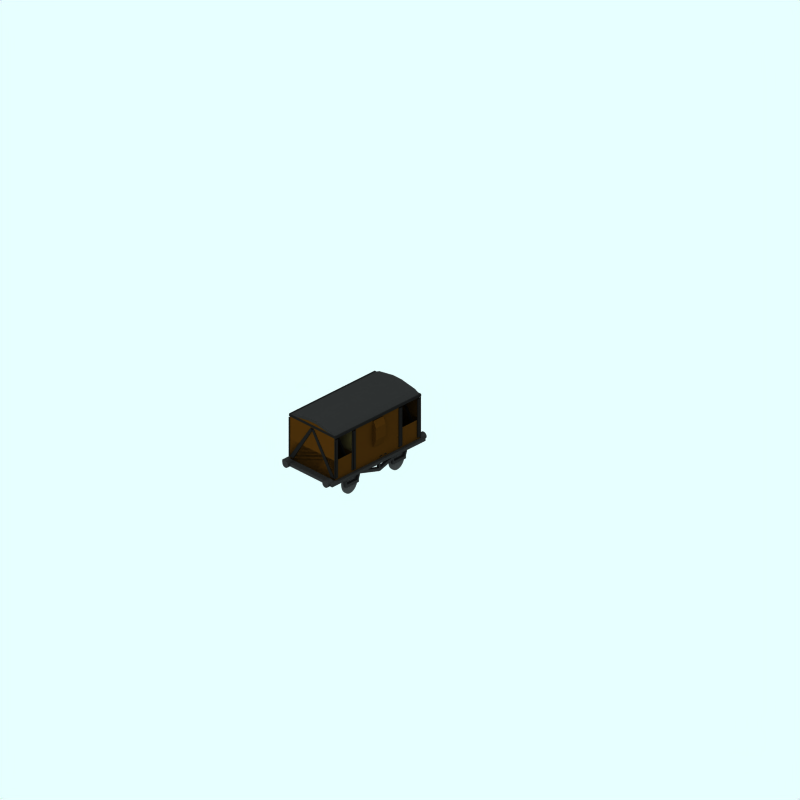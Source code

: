 # Source: brake-lms.blend  (saved by Blender 2.48.1; exported with 4.5.12 LTS)
import bpy
from mathutils import Matrix  # noqa: F401  (used for matrix-valued properties, if any)

bpy.ops.wm.read_factory_settings(use_empty=True)
scene = bpy.context.scene
scene.name = 'Scene'

# ---- collections
col_collection_1 = bpy.data.collections.new('Collection 1'); scene.collection.children.link(col_collection_1)
col_collection_2 = bpy.data.collections.new('Collection 2'); scene.collection.children.link(col_collection_2)
col_collection_2.hide_render = True
col_collection_2.hide_viewport = True
col_collection_3 = bpy.data.collections.new('Collection 3'); scene.collection.children.link(col_collection_3)

# ---- materials (node trees are filled in below, after node groups)
mat_maincolour3_001 = bpy.data.materials.new('MainColour3.001')
mat_maincolour3_001.alpha_threshold = 0.0
mat_maincolour3_001.preview_render_type = 'FLAT'
mat_maincolour3_001.diffuse_color = (0.2008, 0.121, 0.02808, 1.0)
mat_maincolour3_001.roughness = 0.5
mat_maincolour3_001.line_color = (0.0, 0.0, 0.0, 1.0)
mat_maincolour2_001 = bpy.data.materials.new('MainColour2.001')
mat_maincolour2_001.alpha_threshold = 0.0
mat_maincolour2_001.preview_render_type = 'FLAT'
mat_maincolour2_001.diffuse_color = (0.07375, 0.07375, 0.07375, 1.0)
mat_maincolour2_001.roughness = 0.5
mat_maincolour2_001.line_color = (0.0, 0.0, 0.0, 1.0)
mat_maincolour1 = bpy.data.materials.new('MainColour1')
mat_maincolour1.alpha_threshold = 0.0
mat_maincolour1.preview_render_type = 'CUBE'
mat_maincolour1.diffuse_color = (0.4217, 0.3891, 0.2032, 1.0)
mat_maincolour1.specular_color = (1.0, 0.9999, 0.9999)
mat_maincolour1.roughness = 0.5
mat_maincolour1.line_color = (0.0, 0.0, 0.0, 1.0)
mat_wheel_001 = bpy.data.materials.new('wheel.001')
mat_wheel_001.alpha_threshold = 0.0
mat_wheel_001.preview_render_type = 'FLAT'
mat_wheel_001.diffuse_color = (0.1214, 0.1214, 0.1214, 1.0)
mat_wheel_001.roughness = 0.5
mat_wheel_001.line_color = (0.0, 0.0, 0.0, 1.0)
mat_underframe = bpy.data.materials.new('Underframe')
mat_underframe.alpha_threshold = 0.0
mat_underframe.preview_render_type = 'FLAT'
mat_underframe.diffuse_color = (0.1334, 0.1334, 0.1334, 1.0)
mat_underframe.roughness = 0.5
mat_underframe.line_color = (0.0, 0.0, 0.0, 1.0)
mat_wheel = bpy.data.materials.new('wheel')
mat_wheel.alpha_threshold = 0.0
mat_wheel.preview_render_type = 'FLAT'
mat_wheel.diffuse_color = (0.2144, 0.2144, 0.2144, 1.0)
mat_wheel.roughness = 0.5
mat_wheel.line_color = (0.0, 0.0, 0.0, 1.0)

# ---- material node trees

# ---- world
world_world = bpy.data.worlds.new('World'); scene.world = world_world
world_world.color = (0.9059, 1.0, 1.0)
world_world.use_sun_shadow = False
world_world.sun_shadow_jitter_overblur = 0.0
world_world.cycles.sampling_method = 'MANUAL'
world_world.cycles.sample_map_resolution = 256

# ---- cameras
cam_camera_001 = bpy.data.cameras.new('Camera.001')
cam_camera_001.type = 'ORTHO'
cam_camera_001.passepartout_alpha = 0.2
cam_camera_001.clip_end = 100.0
cam_camera_001.lens = 35.0
cam_camera_001.ortho_scale = 24.0
cam_camera_001.display_size = 5.91
cam_camera_001.show_passepartout = False
cam_camera_001.show_safe_areas = True
cam_camera_001.dof.focus_distance = 0.0
cam_camera_001.dof.aperture_fstop = 128.0

# ---- lights
light_lamp = bpy.data.lights.new('Lamp', 'SUN')
light_lamp.transmission_factor = 0.0
light_lamp.angle = 1.571
light_lamp.energy = 0.028
light_lamp.shadow_buffer_clip_start = 0.5
light_lamp.shadow_soft_size = 1.0
light_lamp.shadow_cascade_max_distance = 1000.0
light_lamp.cycles.use_multiple_importance_sampling = False

# ---- meshes
me_cube_001 = bpy.data.meshes.new('Cube.001')
me_cube_001.from_pydata([(1.068, 2.154, -1.561), (1.068, 1.743, -1.561), (-1.114, 1.743, -1.561), (-1.114, 2.154, -1.561), (1.068, 2.154, -1.149), (1.068, 1.743, -1.149), (-1.114, 1.743, -1.149), (-1.114, 2.154, -1.149), (-0.9921, 2.366, -1.149), (0.9656, 2.366, -1.149), (-0.9921, 2.366, -1.561), (0.9656, 2.366, -1.561), (-0.9921, 1.467, -1.149), (0.9656, 1.467, -1.149), (-0.9921, 1.467, -1.561), (0.9656, 1.467, -1.561)], [], [(0, 1, 2, 3), (4, 7, 6, 5), (0, 4, 5, 1), (2, 6, 7, 3), (3, 7, 8, 10), (4, 0, 11, 9), (7, 4, 9, 8), (0, 3, 10, 11), (9, 11, 10, 8), (6, 2, 14, 12), (1, 5, 13, 15), (5, 6, 12, 13), (2, 1, 15, 14), (15, 13, 12, 14)])
me_cube_001.materials.append(mat_maincolour3_001)
me_cube_001.use_remesh_preserve_volume = False
me_cube_001.use_remesh_preserve_attributes = False
me_cube_001.use_mirror_vertex_groups = False
me_cube_001.update()
me_cube_023 = bpy.data.meshes.new('Cube.023')
me_cube_023.from_pydata([(0.8805, -0.3342, 2.882), (0.9105, -0.3642, 2.882), (-0.9495, -0.3642, 2.882), (-0.9195, -0.3342, 2.882), (0.8805, -0.3342, 2.982), (0.9105, -0.3642, 2.982), (-0.9495, -0.3642, 2.982), (-0.9195, -0.3342, 2.982), (0.9105, 2.496, 2.982), (0.8805, 2.466, 2.882), (-0.9195, 2.466, 2.982), (-0.9495, 2.496, 2.982), (-0.9195, 2.466, 2.882), (-0.9495, 2.496, 2.882), (0.9105, 2.496, 2.882), (0.8805, 2.466, 2.982)], [], [(0, 1, 2, 3), (4, 7, 6, 5), (1, 5, 6, 2), (4, 0, 3, 7), (0, 4, 15, 9), (5, 1, 14, 8), (4, 5, 8, 15), (1, 0, 9, 14), (7, 3, 12, 10), (2, 6, 11, 13), (6, 7, 10, 11), (3, 2, 13, 12), (12, 13, 14, 9), (11, 10, 15, 8), (13, 11, 8, 14), (10, 12, 9, 15), (14, 8, 15, 9)])
me_cube_023.materials.append(mat_maincolour2_001)
me_cube_023.use_remesh_preserve_volume = False
me_cube_023.use_remesh_preserve_attributes = False
me_cube_023.use_mirror_vertex_groups = False
me_cube_023.update()
me_cube_022 = bpy.data.meshes.new('Cube.022')
me_cube_022.from_pydata([(-0.9195, 1.212, 0.9774), (-0.9195, 1.127, 0.9774), (-0.9495, 1.127, 0.9774), (-0.9495, 1.212, 0.9774), (-0.9195, 1.355, 0.9774), (-0.9195, 1.27, 0.9774), (-0.9495, 1.27, 0.9774), (-0.9495, 1.355, 0.9774), (0.9105, 1.355, 0.9774), (0.9105, 1.27, 0.9774), (0.8805, 1.27, 0.9774), (0.8805, 1.355, 0.9774), (0.9105, 1.212, 0.9774), (0.9105, 1.127, 0.9774), (0.8805, 1.127, 0.9774), (0.8805, 1.212, 0.9774), (-0.9195, 1.761, 0.9774), (-0.9495, 1.761, 0.9774), (-0.9495, 1.845, 0.9774), (0.9105, 1.845, 0.9774), (0.9105, 1.761, 0.9774), (0.8805, 1.761, 0.9774), (0.8805, 0.3295, 0.9774), (0.9105, 0.3295, 0.9774), (-0.9495, 0.3295, 0.9774), (-0.9195, 0.3295, 0.9774), (-0.9195, 1.871, 0.9774), (-0.9495, 1.871, 0.9774), (-0.9195, 1.845, 2.168), (-0.9195, 1.871, 2.282), (-0.9495, 1.871, 2.282), (-0.9495, 1.845, 2.168), (-0.9495, 1.845, 2.282), (-0.9495, 1.761, 2.282), (-0.9195, 1.761, 2.282), (-0.9195, 1.845, 2.282), (-0.7695, 1.871, 0.9774), (-0.7695, 1.845, 0.9774), (-0.9195, 1.845, 0.9774), (0.8805, 1.871, 0.9774), (0.8805, 1.845, 0.9774), (0.7305, 1.845, 0.9774), (0.7305, 1.871, 0.9774), (0.03048, 1.871, 2.277), (0.03048, 1.845, 2.277), (-0.06952, 1.845, 2.277), (-0.06952, 1.871, 2.277), (0.8805, 0.2447, 0.9774), (0.8805, 0.1908, 0.9774), (0.7305, 0.1908, 0.9774), (0.7305, 0.2447, 0.9774), (-0.06949, 0.1908, 2.277), (-0.06949, 0.2447, 2.277), (0.8805, 1.845, 2.282), (0.8805, 1.761, 2.282), (0.9105, 1.761, 2.282), (0.9105, 1.845, 2.282), (0.9105, 1.871, 0.9774), (0.9105, 1.845, 2.168), (0.9105, 1.871, 2.282), (0.8805, 1.871, 2.282), (0.8805, 1.845, 2.168), (0.9105, 0.2447, 0.9774), (0.9105, 0.2192, 0.9774), (0.9105, 0.2446, 2.168), (0.9105, 0.2192, 2.282), (0.8805, 0.2192, 2.282), (0.8805, 0.2447, 2.168), (0.9105, 0.3295, 2.282), (0.9105, 0.2446, 2.282), (0.8805, 0.2447, 2.282), (0.8805, 0.3295, 2.282), (-0.9195, 1.008, 0.9774), (-0.9495, 1.008, 0.9774), (-0.9195, 0.3295, 2.282), (-0.9195, 0.2447, 2.282), (-0.9495, 0.2447, 2.282), (-0.9495, 0.3295, 2.282), (-0.7695, 0.2447, 0.9774), (-0.7695, 0.2192, 0.9774), (0.03051, 0.2447, 2.277), (0.03051, 0.1908, 2.277), (-0.9195, 0.2447, 0.9774), (-0.9195, 0.2192, 0.9774), (-0.9495, 0.2192, 0.9774), (-0.9495, 0.2447, 0.9774), (-0.9195, 0.2447, 2.168), (-0.9195, 0.2192, 2.282), (-0.9495, 0.2192, 2.282), (-0.9495, 0.2447, 2.168), (0.8805, 1.853, 2.256), (0.8805, 1.768, 2.256), (0.9105, 1.768, 2.256), (0.8805, 1.768, 0.9774), (0.9105, 1.768, 0.9774), (0.9105, 1.853, 0.9774), (0.8805, 0.3125, 2.256), (0.9105, 0.2276, 2.256), (0.9105, 0.3125, 2.256), (0.8805, 0.3125, 0.9774), (0.8805, 0.2276, 0.9774), (0.9105, 0.2276, 0.9774), (0.9105, 0.3125, 0.9774), (-0.9495, 0.3125, 2.256), (-0.9195, 0.2276, 2.256), (-0.9195, 0.3125, 2.256), (-0.9495, 0.3125, 0.9774), (-0.9495, 0.2276, 0.9774), (-0.9195, 0.2276, 0.9774), (-0.9195, 0.3125, 0.9774), (-0.9495, 1.853, 2.256), (-0.9495, 1.768, 2.256), (-0.9195, 1.768, 2.256), (-0.9495, 1.768, 0.9774), (-0.9195, 1.768, 0.9774), (-0.9195, 1.853, 0.9774), (0.8805, 1.853, 0.9774), (-0.9495, 1.853, 0.9774), (-0.9495, 0.2276, 2.256), (0.8805, 0.2276, 2.256), (0.9105, 1.853, 2.256), (-0.9195, 1.853, 2.256), (0.8805, -0.3688, 2.256), (-0.9495, -0.3688, 2.256), (-0.9195, -0.2839, 0.9774), (-0.9195, -0.3688, 0.9774), (-0.9495, -0.3688, 0.9774), (-0.9495, -0.2839, 0.9774), (-0.9195, -0.2839, 2.256), (-0.9195, -0.3688, 2.256), (-0.9495, -0.2839, 2.256), (0.9105, -0.2839, 0.9774), (0.9105, -0.3688, 0.9774), (0.8805, -0.3688, 0.9774), (0.8805, -0.2839, 0.9774), (0.9105, -0.2839, 2.256), (0.9105, -0.3688, 2.256), (0.8805, -0.2839, 2.256), (-0.9495, -0.3518, 2.168), (-0.9495, -0.3772, 2.282), (-0.9195, -0.3772, 2.282), (-0.9195, -0.3518, 2.168), (-0.9495, -0.3518, 0.9774), (-0.9495, -0.3772, 0.9774), (-0.9195, -0.3772, 0.9774), (-0.9195, -0.3518, 0.9774), (0.03049, -0.3772, 2.277), (0.0305, -0.3518, 2.277), (-0.7695, -0.3772, 0.9774), (-0.7695, -0.3518, 0.9774), (0.8805, -0.3518, 2.168), (0.8805, -0.3772, 2.282), (0.9105, -0.3772, 2.282), (0.9105, -0.3518, 2.168), (0.9105, -0.3772, 0.9774), (0.9105, -0.3518, 0.9774), (-0.06951, -0.3518, 2.277), (-0.06951, -0.3772, 2.277), (0.7305, -0.3518, 0.9774), (0.7305, -0.3772, 0.9774), (0.8805, -0.3772, 0.9774), (0.8805, -0.3518, 0.9774), (-0.9195, 2.471, 2.256), (0.9105, 2.471, 2.256), (-0.9495, 2.471, 0.9774), (0.8805, 2.471, 0.9774), (-0.9195, 2.471, 0.9774), (-0.9195, 2.386, 0.9774), (-0.9495, 2.386, 0.9774), (-0.9195, 2.386, 2.256), (-0.9495, 2.386, 2.256), (-0.9495, 2.471, 2.256), (0.9105, 2.471, 0.9774), (0.9105, 2.386, 0.9774), (0.8805, 2.386, 0.9774), (0.9105, 2.386, 2.256), (0.8805, 2.386, 2.256), (0.8805, 2.471, 2.256), (0.8805, 2.463, 2.168), (0.8805, 2.488, 2.282), (0.9105, 2.488, 2.282), (0.9105, 2.463, 2.168), (0.9105, 2.488, 0.9774), (-0.06951, 2.488, 2.277), (-0.06951, 2.463, 2.277), (0.03049, 2.463, 2.277), (0.0305, 2.488, 2.277), (0.7305, 2.488, 0.9774), (0.7305, 2.463, 0.9774), (0.8805, 2.463, 0.9774), (0.8805, 2.488, 0.9774), (-0.9195, 2.463, 0.9774), (-0.7695, 2.463, 0.9774), (-0.7695, 2.488, 0.9774), (-0.9495, 2.463, 2.168), (-0.9495, 2.488, 2.282), (-0.9195, 2.488, 2.282), (-0.9195, 2.463, 2.168), (-0.9495, 2.488, 0.9774), (-0.9195, 2.488, 0.9774), (0.9105, 2.463, 0.9774), (-0.9495, 2.463, 0.9774)], [(72, 73)], [(0, 1, 2, 3), (4, 5, 6, 7), (8, 9, 10, 11), (12, 13, 14, 15), (38, 16, 17, 18), (19, 20, 21, 40), (22, 23, 62, 47), (24, 25, 82, 85), (38, 26, 27, 18), (28, 31, 30, 29), (38, 28, 29, 26), (26, 29, 30, 27), (27, 30, 31, 18), (28, 38, 18, 31), (32, 33, 34, 35), (36, 37, 38, 26), (36, 43, 44, 37), (37, 44, 45, 38), (38, 45, 46, 26), (43, 36, 26, 46), (39, 40, 41, 42), (43, 46, 45, 44), (39, 43, 44, 40), (40, 44, 45, 41), (41, 45, 46, 42), (43, 39, 42, 46), (47, 48, 49, 50), (47, 80, 81, 48), (48, 81, 51, 49), (49, 51, 52, 50), (80, 47, 50, 52), (53, 54, 55, 56), (19, 57, 39, 40), (58, 61, 60, 59), (19, 58, 59, 57), (57, 59, 60, 39), (39, 60, 61, 40), (58, 19, 40, 61), (62, 63, 48, 47), (64, 67, 66, 65), (62, 64, 65, 63), (63, 65, 66, 48), (48, 66, 67, 47), (64, 62, 47, 67), (68, 71, 70, 69), (74, 77, 76, 75), (78, 79, 83, 82), (80, 52, 51, 81), (78, 80, 81, 79), (79, 81, 51, 83), (83, 51, 52, 82), (80, 78, 82, 52), (82, 83, 84, 85), (86, 89, 88, 87), (82, 86, 87, 83), (83, 87, 88, 84), (84, 88, 89, 85), (86, 82, 85, 89), (120, 95, 116, 90), (93, 91, 90, 116), (94, 92, 91, 93), (95, 120, 92, 94), (98, 102, 99, 96), (100, 119, 96, 99), (101, 97, 119, 100), (102, 98, 97, 101), (105, 109, 106, 103), (107, 118, 103, 106), (108, 104, 118, 107), (109, 105, 104, 108), (121, 115, 117, 110), (113, 111, 110, 117), (114, 112, 111, 113), (115, 121, 112, 114), (124, 128, 129, 125), (125, 129, 123, 126), (126, 123, 130, 127), (128, 124, 127, 130), (131, 135, 136, 132), (132, 136, 122, 133), (133, 122, 137, 134), (135, 131, 134, 137), (141, 145, 142, 138), (143, 139, 138, 142), (144, 140, 139, 143), (145, 141, 140, 144), (147, 149, 145, 156), (144, 157, 156, 145), (148, 146, 157, 144), (149, 147, 146, 148), (153, 155, 161, 150), (160, 151, 150, 161), (154, 152, 151, 160), (155, 153, 152, 154), (147, 161, 158, 156), (159, 157, 156, 158), (160, 146, 157, 159), (161, 147, 146, 160), (166, 162, 169, 167), (167, 169, 170, 168), (168, 170, 171, 164), (162, 166, 164, 171), (172, 163, 175, 173), (173, 175, 176, 174), (174, 176, 177, 165), (163, 172, 165, 177), (181, 200, 189, 178), (190, 179, 178, 189), (182, 180, 179, 190), (200, 181, 180, 182), (186, 190, 187, 183), (188, 184, 183, 187), (189, 185, 184, 188), (190, 186, 185, 189), (186, 193, 199, 183), (191, 184, 183, 199), (192, 185, 184, 191), (193, 186, 185, 192), (197, 191, 201, 194), (198, 195, 194, 201), (199, 196, 195, 198), (191, 197, 196, 199)])
me_cube_022.materials.append(mat_maincolour2_001)
me_cube_022.use_remesh_preserve_volume = False
me_cube_022.use_remesh_preserve_attributes = False
me_cube_022.use_mirror_vertex_groups = False
me_cube_022.update()
me_cube = bpy.data.meshes.new('Cube')
me_cube.from_pydata([(3.203, 2.37, -0.92), (3.103, 1.002, -0.82), (0.5032, 1.002, -0.82), (0.5032, 2.37, -0.82), (0.5032, 2.37, 0.78), (0.5032, 1.002, 0.78), (0.4032, 2.37, 0.88), (0.4032, 0.9019, 0.88), (3.103, 1.002, 0.78), (3.103, 2.37, 0.78), (3.103, 2.37, -0.82), (3.103, 2.525, -0.82), (3.103, 2.525, 0.78), (0.4032, 2.47, 0.88), (0.5032, 2.525, 0.78), (0.5032, 2.525, -0.82), (0.4032, 2.47, -0.92), (3.203, 2.47, -0.92), (0.4032, 0.8916, -0.92), (0.4032, 2.37, -0.92), (3.203, 0.8916, -0.92), (3.203, 2.47, 0.88), (3.203, 0.9019, 0.88), (3.203, 2.37, 0.88), (0.5032, 2.47, -0.73), (0.5032, 2.57, -0.19), (0.5032, 2.57, 0.15), (0.5032, 2.47, 0.69), (3.103, 2.47, 0.69), (3.103, 2.57, 0.15), (3.103, 2.57, -0.19), (3.103, 2.47, -0.73), (3.103, 2.57, -0.73), (3.103, 2.67, -0.19), (3.103, 2.67, 0.15), (3.103, 2.57, 0.69), (0.5032, 2.57, 0.69), (0.5032, 2.67, 0.15), (0.5032, 2.67, -0.19), (0.5032, 2.57, -0.73), (0.4032, 2.57, 0.69), (0.4032, 2.67, 0.15), (0.4032, 2.67, -0.19), (0.4032, 2.57, -0.73), (3.203, 2.57, -0.73), (3.203, 2.67, -0.19), (3.203, 2.67, 0.15), (3.203, 2.57, 0.69), (-0.634, 2.47, -0.73), (-0.634, 2.57, -0.19), (-0.634, 2.57, 0.15), (-0.634, 2.47, 0.69), (-0.634, 2.57, -0.73), (-0.634, 2.67, -0.19), (-0.634, 2.67, 0.15), (-0.634, 2.57, 0.69), (-0.634, 2.37, -0.92), (-0.634, 0.8916, -0.92), (-0.634, 2.47, -0.92), (-0.634, 2.47, 0.88), (-0.634, 0.9019, 0.88), (-0.634, 2.37, 0.88), (4.327, 2.47, 0.69), (4.327, 2.57, 0.15), (4.327, 2.57, -0.19), (4.327, 2.47, -0.73), (4.327, 2.57, 0.69), (4.327, 2.67, 0.15), (4.327, 2.67, -0.19), (4.327, 2.57, -0.73), (4.327, 2.37, 0.88), (4.327, 0.9019, 0.88), (4.327, 2.47, 0.88), (4.327, 0.8916, -0.92), (4.327, 2.47, -0.92), (4.327, 2.37, -0.92), (4.327, 1.614, -0.9241), (4.327, 1.624, 0.8759), (-0.634, 1.624, 0.8759), (-0.634, 1.614, -0.9241), (3.203, 1.624, 0.8759), (3.203, 1.614, -0.9241), (0.4032, 1.614, -0.9241), (0.4032, 1.624, 0.8759)], [], [(10, 3, 2, 1), (20, 1, 2, 18), (18, 2, 5, 7), (6, 7, 22, 23), (5, 4, 9, 8), (7, 5, 8, 22), (22, 8, 1, 20), (10, 0, 20, 1), (3, 10, 11, 15), (9, 4, 14, 12), (0, 19, 16, 17), (11, 17, 16, 15), (14, 13, 21, 12), (20, 0, 19, 18), (6, 23, 21, 13), (25, 26, 5, 2), (3, 24, 2), (27, 4, 5), (24, 25, 2), (26, 27, 5), (29, 30, 1, 8), (9, 28, 8), (31, 10, 1), (28, 29, 8), (30, 31, 1), (10, 31, 32, 11), (31, 30, 33, 32), (30, 29, 34, 33), (29, 28, 35, 34), (28, 9, 12, 35), (4, 27, 36, 14), (27, 26, 37, 36), (26, 25, 38, 37), (25, 24, 39, 38), (24, 3, 15, 39), (16, 43, 39, 15), (43, 42, 38, 39), (42, 41, 37, 38), (41, 40, 36, 37), (40, 13, 14, 36), (11, 32, 44, 17), (32, 33, 45, 44), (33, 34, 46, 45), (34, 35, 47, 46), (35, 12, 21, 47), (12, 35, 36, 14), (34, 37, 36, 35), (33, 38, 37, 34), (32, 39, 38, 33), (11, 15, 39, 32), (43, 16, 58, 52), (42, 43, 52, 53), (41, 42, 53, 54), (40, 41, 54, 55), (13, 40, 55, 59), (16, 19, 56, 58), (6, 13, 59, 61), (56, 48, 52, 58), (48, 49, 53, 52), (49, 50, 54, 53), (50, 51, 55, 54), (51, 61, 59, 55), (49, 50, 60, 57), (56, 48, 57), (51, 61, 60), (48, 49, 57), (50, 51, 60), (21, 47, 66, 72), (47, 46, 67, 66), (46, 45, 68, 67), (45, 44, 69, 68), (44, 17, 74, 69), (23, 21, 72, 70), (17, 0, 75, 74), (63, 64, 73, 71), (70, 62, 71), (65, 75, 73), (62, 63, 71), (64, 65, 73), (75, 65, 69, 74), (65, 64, 68, 69), (64, 63, 67, 68), (63, 62, 66, 67), (62, 70, 72, 66), (71, 73, 76, 77), (22, 71, 77, 80), (73, 20, 81, 76), (60, 7, 83, 78), (57, 60, 78, 79), (18, 57, 79, 82), (20, 22, 80, 81), (7, 18, 82, 83)])
me_cube.polygons.foreach_set('material_index', [1, 0, 0, 0, 1, 0, 0, 0, 1, 1, 2, 2, 2, 0, 2, 1, 1, 1, 1, 1, 1, 1, 1, 1, 1, 1, 2, 2, 2, 1, 1, 2, 2, 2, 1, 2, 2, 2, 2, 2, 2, 2, 2, 2, 2, 2, 2, 2, 2, 2, 2, 2, 2, 2, 2, 2, 2, 2, 2, 2, 2, 2, 0, 0, 0, 0, 0, 2, 2, 2, 2, 2, 2, 2, 0, 0, 0, 0, 0, 2, 2, 2, 2, 2, 0, 0, 0, 0, 0, 0, 0, 0])
_ca = me_cube.color_attributes.new('Col', 'BYTE_COLOR', 'CORNER')
_ca.data.foreach_set('color', [1.0, 1.0, 1.0, 1.0, 1.0, 1.0, 1.0, 1.0, 1.0, 1.0, 1.0, 1.0, 1.0, 1.0, 1.0, 1.0, 1.0, 1.0, 1.0, 1.0, 1.0, 1.0, 1.0, 1.0, 1.0, 1.0, 1.0, 1.0, 1.0, 1.0, 1.0, 1.0, 1.0, 1.0, 1.0, 1.0, 1.0, 1.0, 1.0, 1.0, 1.0, 1.0, 1.0, 1.0, 1.0, 1.0, 1.0, 1.0, 1.0, 1.0, 1.0, 1.0, 1.0, 1.0, 1.0, 1.0, 1.0, 1.0, 1.0, 1.0, 1.0, 1.0, 1.0, 1.0, 1.0, 1.0, 1.0, 1.0, 1.0, 1.0, 1.0, 1.0, 1.0, 1.0, 1.0, 1.0, 1.0, 1.0, 1.0, 1.0, 1.0, 1.0, 1.0, 1.0, 1.0, 1.0, 1.0, 1.0, 1.0, 1.0, 1.0, 1.0, 1.0, 1.0, 1.0, 1.0, 1.0, 1.0, 1.0, 1.0, 1.0, 1.0, 1.0, 1.0, 1.0, 1.0, 1.0, 1.0, 1.0, 1.0, 1.0, 1.0, 1.0, 1.0, 1.0, 1.0, 1.0, 1.0, 1.0, 1.0, 1.0, 1.0, 1.0, 1.0, 1.0, 1.0, 1.0, 1.0, 1.0, 1.0, 1.0, 1.0, 1.0, 1.0, 1.0, 1.0, 1.0, 1.0, 1.0, 1.0, 1.0, 1.0, 1.0, 1.0, 1.0, 1.0, 1.0, 1.0, 1.0, 1.0, 1.0, 1.0, 1.0, 1.0, 1.0, 1.0, 1.0, 1.0, 1.0, 1.0, 1.0, 1.0, 1.0, 1.0, 1.0, 1.0, 1.0, 1.0, 1.0, 1.0, 1.0, 1.0, 1.0, 1.0, 1.0, 1.0, 1.0, 1.0, 1.0, 1.0, 1.0, 1.0, 1.0, 1.0, 1.0, 1.0, 1.0, 1.0, 1.0, 1.0, 1.0, 1.0, 1.0, 1.0, 1.0, 1.0, 1.0, 1.0, 1.0, 1.0, 1.0, 1.0, 1.0, 1.0, 1.0, 1.0, 1.0, 1.0, 1.0, 1.0, 1.0, 1.0, 1.0, 1.0, 1.0, 1.0, 1.0, 1.0, 1.0, 1.0, 1.0, 1.0, 1.0, 1.0, 1.0, 1.0, 1.0, 1.0, 1.0, 1.0, 1.0, 1.0, 1.0, 1.0, 1.0, 1.0, 1.0, 1.0, 1.0, 1.0, 1.0, 1.0, 1.0, 1.0, 1.0, 1.0, 1.0, 1.0, 1.0, 1.0, 1.0, 1.0, 1.0, 1.0, 1.0, 1.0, 1.0, 1.0, 1.0, 1.0, 1.0, 1.0, 1.0, 1.0, 1.0, 1.0, 1.0, 1.0, 1.0, 1.0, 1.0, 1.0, 1.0, 1.0, 1.0, 1.0, 1.0, 1.0, 1.0, 1.0, 1.0, 1.0, 1.0, 1.0, 1.0, 1.0, 1.0, 1.0, 1.0, 1.0, 1.0, 1.0, 1.0, 1.0, 1.0, 1.0, 1.0, 1.0, 1.0, 1.0, 1.0, 1.0, 1.0, 1.0, 1.0, 1.0, 1.0, 1.0, 1.0, 1.0, 1.0, 1.0, 1.0, 1.0, 1.0, 1.0, 1.0, 1.0, 1.0, 1.0, 1.0, 1.0, 1.0, 1.0, 1.0, 1.0, 1.0, 1.0, 1.0, 1.0, 1.0, 1.0, 1.0, 1.0, 1.0, 1.0, 1.0, 1.0, 1.0, 1.0, 1.0, 1.0, 1.0, 1.0, 1.0, 1.0, 1.0, 1.0, 1.0, 1.0, 1.0, 1.0, 1.0, 1.0, 1.0, 1.0, 1.0, 1.0, 1.0, 1.0, 1.0, 1.0, 1.0, 1.0, 1.0, 1.0, 1.0, 1.0, 1.0, 1.0, 1.0, 1.0, 1.0, 1.0, 1.0, 1.0, 1.0, 1.0, 1.0, 1.0, 1.0, 1.0, 1.0, 1.0, 1.0, 1.0, 1.0, 1.0, 1.0, 1.0, 1.0, 1.0, 1.0, 1.0, 1.0, 1.0, 1.0, 1.0, 1.0, 1.0, 1.0, 1.0, 1.0, 1.0, 1.0, 1.0, 1.0, 1.0, 1.0, 1.0, 1.0, 1.0, 1.0, 1.0, 1.0, 1.0, 1.0, 1.0, 1.0, 1.0, 1.0, 1.0, 1.0, 1.0, 1.0, 1.0, 1.0, 1.0, 1.0, 1.0, 1.0, 1.0, 1.0, 1.0, 1.0, 1.0, 1.0, 1.0, 1.0, 1.0, 1.0, 1.0, 1.0, 1.0, 1.0, 1.0, 1.0, 1.0, 1.0, 1.0, 1.0, 1.0, 1.0, 1.0, 1.0, 1.0, 1.0, 1.0, 1.0, 1.0, 1.0, 1.0, 1.0, 1.0, 1.0, 1.0, 1.0, 1.0, 1.0, 1.0, 1.0, 1.0, 1.0, 1.0, 1.0, 1.0, 1.0, 1.0, 1.0, 1.0, 1.0, 1.0, 1.0, 1.0, 1.0, 1.0, 1.0, 1.0, 1.0, 1.0, 1.0, 1.0, 1.0, 1.0, 1.0, 1.0, 1.0, 1.0, 1.0, 1.0, 1.0, 1.0, 1.0, 1.0, 1.0, 1.0, 1.0, 1.0, 1.0, 1.0, 1.0, 1.0, 1.0, 1.0, 1.0, 1.0, 1.0, 1.0, 1.0, 1.0, 1.0, 1.0, 1.0, 1.0, 1.0, 1.0, 1.0, 1.0, 1.0, 1.0, 1.0, 1.0, 1.0, 1.0, 1.0, 1.0, 1.0, 1.0, 1.0, 1.0, 1.0, 1.0, 1.0, 1.0, 1.0, 1.0, 1.0, 1.0, 1.0, 1.0, 1.0, 1.0, 1.0, 1.0, 1.0, 1.0, 1.0, 1.0, 1.0, 1.0, 1.0, 1.0, 1.0, 1.0, 1.0, 1.0, 1.0, 1.0, 1.0, 1.0, 1.0, 1.0, 1.0, 1.0, 1.0, 1.0, 1.0, 1.0, 1.0, 1.0, 1.0, 1.0, 1.0, 1.0, 1.0, 1.0, 1.0, 1.0, 1.0, 1.0, 1.0, 1.0, 1.0, 1.0, 1.0, 1.0, 1.0, 1.0, 1.0, 1.0, 1.0, 1.0, 1.0, 1.0, 1.0, 1.0, 1.0, 1.0, 1.0, 1.0, 1.0, 1.0, 1.0, 1.0, 1.0, 1.0, 1.0, 1.0, 1.0, 1.0, 1.0, 1.0, 1.0, 1.0, 1.0, 1.0, 1.0, 1.0, 1.0, 1.0, 1.0, 1.0, 1.0, 1.0, 1.0, 1.0, 1.0, 1.0, 1.0, 1.0, 1.0, 1.0, 1.0, 1.0, 1.0, 1.0, 1.0, 1.0, 1.0, 1.0, 1.0, 1.0, 1.0, 1.0, 1.0, 1.0, 1.0, 1.0, 1.0, 1.0, 1.0, 1.0, 1.0, 1.0, 1.0, 1.0, 1.0, 1.0, 1.0, 1.0, 1.0, 1.0, 1.0, 1.0, 1.0, 1.0, 1.0, 1.0, 1.0, 1.0, 1.0, 1.0, 1.0, 1.0, 1.0, 1.0, 1.0, 1.0, 1.0, 1.0, 1.0, 1.0, 1.0, 1.0, 1.0, 1.0, 1.0, 1.0, 1.0, 1.0, 1.0, 1.0, 1.0, 1.0, 1.0, 1.0, 1.0, 1.0, 1.0, 1.0, 1.0, 1.0, 1.0, 1.0, 1.0, 1.0, 1.0, 1.0, 1.0, 1.0, 1.0, 1.0, 1.0, 1.0, 1.0, 1.0, 1.0, 1.0, 1.0, 1.0, 1.0, 1.0, 1.0, 1.0, 1.0, 1.0, 1.0, 1.0, 1.0, 1.0, 1.0, 1.0, 1.0, 1.0, 1.0, 1.0, 1.0, 1.0, 1.0, 1.0, 1.0, 1.0, 1.0, 1.0, 1.0, 1.0, 1.0, 1.0, 1.0, 1.0, 1.0, 1.0, 1.0, 1.0, 1.0, 1.0, 1.0, 1.0, 1.0, 1.0, 1.0, 1.0, 1.0, 1.0, 1.0, 1.0, 1.0, 1.0, 1.0, 1.0, 1.0, 1.0, 1.0, 1.0, 1.0, 1.0, 1.0, 1.0, 1.0, 1.0, 1.0, 1.0, 1.0, 1.0, 1.0, 1.0, 1.0, 1.0, 1.0, 1.0, 1.0, 1.0, 1.0, 1.0, 1.0, 1.0, 1.0, 1.0, 1.0, 1.0, 1.0, 1.0, 1.0, 1.0, 1.0, 1.0, 1.0, 1.0, 1.0, 1.0, 1.0, 1.0, 1.0, 1.0, 1.0, 1.0, 1.0, 1.0, 1.0, 1.0, 1.0, 1.0, 1.0, 1.0, 1.0, 1.0, 1.0, 1.0, 1.0, 1.0, 1.0, 1.0, 1.0, 1.0, 1.0, 1.0, 1.0, 1.0, 1.0, 1.0, 1.0, 1.0, 1.0, 1.0, 1.0, 1.0, 1.0, 1.0, 1.0, 1.0, 1.0, 1.0, 1.0, 1.0, 1.0, 1.0, 1.0, 1.0, 1.0, 1.0, 1.0, 1.0, 1.0, 1.0, 1.0, 1.0, 1.0, 1.0, 1.0, 1.0, 1.0, 1.0, 1.0, 1.0, 1.0, 1.0, 1.0, 1.0, 1.0, 1.0, 1.0, 1.0, 1.0, 1.0, 1.0, 1.0, 1.0, 1.0, 1.0, 1.0, 1.0, 1.0, 1.0, 1.0, 1.0, 1.0, 1.0, 1.0, 1.0, 1.0, 1.0, 1.0, 1.0, 1.0, 1.0, 1.0, 1.0, 1.0, 1.0, 1.0, 1.0, 1.0, 1.0, 1.0, 1.0, 1.0, 1.0, 1.0, 1.0, 1.0, 1.0, 1.0, 1.0, 1.0, 1.0, 1.0, 1.0, 1.0, 1.0, 1.0, 1.0, 1.0, 1.0, 1.0, 1.0, 1.0, 1.0, 1.0, 1.0, 1.0, 1.0, 1.0, 1.0, 1.0, 1.0, 1.0, 1.0, 1.0, 1.0, 1.0, 1.0, 1.0, 1.0, 1.0, 1.0, 1.0, 1.0, 1.0, 1.0, 1.0, 1.0, 1.0, 1.0, 1.0, 1.0, 1.0, 1.0, 1.0, 1.0, 1.0, 1.0, 1.0, 1.0, 1.0, 1.0, 1.0, 1.0, 1.0, 1.0, 1.0, 1.0, 1.0, 1.0, 1.0, 1.0, 1.0, 1.0, 1.0, 1.0, 1.0, 1.0, 1.0, 1.0, 1.0, 1.0, 1.0, 1.0, 1.0, 1.0, 1.0, 1.0, 1.0, 1.0, 1.0, 1.0, 1.0, 1.0, 1.0, 1.0, 1.0, 1.0, 1.0, 1.0, 1.0, 1.0, 1.0, 1.0, 1.0, 1.0, 1.0, 1.0, 1.0, 1.0, 1.0, 1.0, 1.0, 1.0, 1.0, 1.0, 1.0, 1.0, 1.0, 1.0, 1.0, 1.0, 1.0, 1.0, 1.0, 1.0, 1.0, 1.0, 1.0, 1.0, 1.0, 1.0, 1.0, 1.0, 1.0, 1.0, 1.0, 1.0, 1.0, 1.0, 1.0, 1.0, 1.0, 1.0, 1.0, 1.0, 1.0, 1.0, 1.0, 1.0, 1.0, 1.0, 1.0, 1.0, 1.0, 1.0, 1.0, 1.0, 1.0, 1.0, 1.0, 1.0, 1.0, 1.0, 1.0, 1.0, 1.0, 1.0, 1.0, 1.0, 1.0, 1.0, 1.0, 1.0, 1.0, 1.0, 1.0, 1.0, 1.0, 1.0, 1.0, 1.0, 1.0, 1.0, 1.0, 1.0, 1.0, 1.0, 1.0, 1.0, 1.0, 1.0, 1.0, 1.0, 1.0, 1.0, 1.0, 1.0, 1.0, 1.0, 1.0, 1.0, 1.0, 1.0, 1.0, 1.0, 1.0, 1.0, 1.0, 1.0, 1.0, 1.0, 1.0, 1.0, 1.0, 1.0, 1.0, 1.0, 1.0, 1.0, 1.0, 1.0, 1.0, 1.0, 1.0, 1.0, 1.0, 1.0, 1.0, 1.0, 1.0, 1.0, 1.0, 1.0, 1.0, 1.0, 1.0, 1.0, 1.0, 1.0, 1.0, 1.0, 1.0, 1.0, 1.0, 1.0, 1.0, 1.0, 1.0, 1.0, 1.0, 1.0, 1.0, 1.0, 1.0, 1.0, 1.0, 1.0, 1.0, 1.0, 1.0, 1.0, 1.0, 1.0, 1.0, 1.0, 1.0, 1.0, 1.0, 1.0, 1.0, 1.0, 1.0, 1.0, 1.0, 1.0, 1.0, 1.0, 1.0, 1.0, 1.0, 1.0, 1.0, 1.0, 1.0, 1.0, 1.0, 1.0, 1.0, 1.0, 1.0, 1.0, 1.0, 1.0, 1.0, 1.0, 1.0, 1.0, 1.0, 1.0, 1.0, 1.0, 1.0, 1.0, 1.0, 1.0, 1.0, 1.0, 1.0, 1.0, 1.0, 1.0, 1.0, 1.0, 1.0, 1.0, 1.0, 1.0, 1.0, 1.0, 1.0, 1.0, 1.0, 1.0, 1.0, 1.0, 1.0, 1.0, 1.0, 1.0, 1.0, 1.0, 1.0, 1.0, 1.0, 1.0, 1.0, 1.0, 1.0, 1.0, 1.0, 1.0, 1.0, 1.0, 1.0, 1.0, 1.0, 1.0, 1.0, 1.0, 1.0, 1.0, 1.0, 1.0, 1.0, 1.0, 1.0, 1.0, 1.0, 1.0, 1.0, 1.0, 1.0, 1.0, 1.0, 1.0, 1.0, 1.0, 1.0, 1.0, 1.0, 1.0, 1.0, 1.0, 1.0, 1.0, 1.0, 1.0, 1.0, 1.0, 1.0, 1.0, 1.0, 1.0, 1.0, 1.0, 1.0, 1.0, 1.0, 1.0, 1.0, 1.0, 1.0, 1.0, 1.0, 1.0, 1.0, 1.0, 1.0, 1.0, 1.0, 1.0, 1.0, 1.0, 1.0, 1.0, 1.0, 1.0, 1.0, 1.0, 1.0, 1.0, 1.0, 1.0, 1.0, 1.0, 1.0, 1.0, 1.0, 1.0, 1.0, 1.0, 1.0, 1.0, 1.0, 1.0, 1.0, 1.0, 1.0, 1.0, 1.0, 1.0, 1.0, 1.0, 1.0, 1.0, 1.0, 1.0, 1.0, 1.0, 1.0, 1.0, 1.0, 1.0, 1.0, 1.0, 1.0, 1.0, 1.0, 1.0, 1.0, 1.0, 1.0, 1.0, 1.0, 1.0, 1.0, 1.0, 1.0, 1.0, 1.0, 1.0, 1.0, 1.0, 1.0, 1.0, 1.0, 1.0, 1.0, 1.0, 1.0, 1.0, 1.0, 1.0, 1.0, 1.0, 1.0, 1.0, 1.0, 1.0, 1.0, 1.0, 1.0, 1.0, 1.0])
me_cube.materials.append(mat_maincolour3_001)
me_cube.materials.append(mat_maincolour1)
me_cube.materials.append(mat_wheel_001)
me_cube.use_remesh_preserve_volume = False
me_cube.use_remesh_preserve_attributes = False
me_cube.use_mirror_vertex_groups = False
me_cube.update()
me_plane_001 = bpy.data.meshes.new('Plane.001')
me_plane_001.from_pydata([(0.9801, 2.321, 0.8445), (0.9801, -0.4787, 0.8445), (-1.02, -0.4787, 0.8445), (-1.02, 2.321, 0.8445), (-1.02, 2.321, 0.9445), (-1.02, -0.4787, 0.9445), (0.9801, -0.4787, 0.9445), (0.9801, 2.321, 0.9445)], [], [(0, 3, 2, 1), (5, 4, 7, 6)])
me_plane_001.materials.append(mat_underframe)
me_plane_001.use_remesh_preserve_volume = False
me_plane_001.use_remesh_preserve_attributes = False
me_plane_001.use_mirror_vertex_groups = False
me_plane_001.update()
me_cylinder_011 = bpy.data.meshes.new('Cylinder.011')
me_cylinder_011.from_pydata([(-0.741, 0.9815, -2.419), (-0.727, 0.9645, -2.419), (-0.7166, 0.945, -2.419), (-0.7101, 0.9239, -2.419), (-0.708, 0.9019, -2.419), (-0.7101, 0.8799, -2.419), (-0.7166, 0.8588, -2.419), (-0.727, 0.8393, -2.419), (-0.741, 0.8222, -2.419), (-0.758, 0.8082, -2.419), (-0.7775, 0.7978, -2.419), (-0.7986, 0.7914, -2.419), (-0.8206, 0.7893, -2.419), (-0.8426, 0.7914, -2.419), (-0.8637, 0.7978, -2.419), (-0.8832, 0.8082, -2.419), (-0.9003, 0.8222, -2.419), (-0.9143, 0.8393, -2.419), (-0.9247, 0.8588, -2.419), (-0.9311, 0.8799, -2.419), (-0.9333, 0.9019, -2.419), (-0.9311, 0.9239, -2.419), (-0.9247, 0.945, -2.419), (-0.9143, 0.9645, -2.419), (-0.9003, 0.9815, -2.419), (-0.8832, 0.9956, -2.419), (-0.8637, 1.006, -2.419), (-0.8426, 1.012, -2.419), (-0.8206, 1.015, -2.419), (-0.7986, 1.012, -2.419), (-0.7775, 1.006, -2.419), (-0.758, 0.9956, -2.419), (-0.741, 0.9815, -2.26), (-0.727, 0.9645, -2.26), (-0.7166, 0.945, -2.26), (-0.7101, 0.9239, -2.26), (-0.708, 0.9019, -2.26), (-0.7101, 0.8799, -2.26), (-0.7166, 0.8588, -2.26), (-0.727, 0.8393, -2.26), (-0.741, 0.8222, -2.26), (-0.758, 0.8082, -2.26), (-0.7775, 0.7978, -2.26), (-0.7986, 0.7914, -2.26), (-0.8206, 0.7893, -2.26), (-0.8426, 0.7914, -2.26), (-0.8637, 0.7978, -2.26), (-0.8832, 0.8082, -2.26), (-0.9003, 0.8222, -2.26), (-0.9143, 0.8393, -2.26), (-0.9247, 0.8588, -2.26), (-0.9311, 0.8799, -2.26), (-0.9333, 0.9019, -2.26), (-0.9311, 0.9239, -2.26), (-0.9247, 0.945, -2.26), (-0.9143, 0.9645, -2.26), (-0.9003, 0.9815, -2.26), (-0.8832, 0.9956, -2.26), (-0.8637, 1.006, -2.26), (-0.8426, 1.012, -2.26), (-0.8206, 1.015, -2.26), (-0.7986, 1.012, -2.26), (-0.7775, 1.006, -2.26), (-0.758, 0.9956, -2.26), (-0.8206, 0.9019, -2.419), (-0.8206, 0.9019, -2.26)], [], [(64, 0, 1), (65, 33, 32), (64, 1, 2), (65, 34, 33), (64, 2, 3), (65, 35, 34), (64, 3, 4), (65, 36, 35), (64, 4, 5), (65, 37, 36), (64, 5, 6), (65, 38, 37), (64, 6, 7), (65, 39, 38), (64, 7, 8), (65, 40, 39), (64, 8, 9), (65, 41, 40), (64, 9, 10), (65, 42, 41), (64, 10, 11), (65, 43, 42), (64, 11, 12), (65, 44, 43), (64, 12, 13), (65, 45, 44), (64, 13, 14), (65, 46, 45), (64, 14, 15), (65, 47, 46), (64, 15, 16), (65, 48, 47), (64, 16, 17), (65, 49, 48), (64, 17, 18), (65, 50, 49), (64, 18, 19), (65, 51, 50), (64, 19, 20), (65, 52, 51), (64, 20, 21), (65, 53, 52), (64, 21, 22), (65, 54, 53), (64, 22, 23), (65, 55, 54), (64, 23, 24), (65, 56, 55), (64, 24, 25), (65, 57, 56), (64, 25, 26), (65, 58, 57), (64, 26, 27), (65, 59, 58), (64, 27, 28), (65, 60, 59), (64, 28, 29), (65, 61, 60), (64, 29, 30), (65, 62, 61), (64, 30, 31), (65, 63, 62), (31, 0, 64), (65, 32, 63), (0, 32, 33, 1), (1, 33, 34, 2), (2, 34, 35, 3), (3, 35, 36, 4), (4, 36, 37, 5), (5, 37, 38, 6), (6, 38, 39, 7), (7, 39, 40, 8), (8, 40, 41, 9), (9, 41, 42, 10), (10, 42, 43, 11), (11, 43, 44, 12), (12, 44, 45, 13), (13, 45, 46, 14), (14, 46, 47, 15), (15, 47, 48, 16), (16, 48, 49, 17), (17, 49, 50, 18), (18, 50, 51, 19), (19, 51, 52, 20), (20, 52, 53, 21), (21, 53, 54, 22), (22, 54, 55, 23), (23, 55, 56, 24), (24, 56, 57, 25), (25, 57, 58, 26), (26, 58, 59, 27), (27, 59, 60, 28), (28, 60, 61, 29), (29, 61, 62, 30), (30, 62, 63, 31), (32, 0, 31, 63)])
me_cylinder_011.materials.append(mat_underframe)
me_cylinder_011.use_remesh_preserve_volume = False
me_cylinder_011.use_remesh_preserve_attributes = False
me_cylinder_011.use_mirror_vertex_groups = False
me_cylinder_011.update()
me_cylinder_010 = bpy.data.meshes.new('Cylinder.010')
me_cylinder_010.from_pydata([(-0.7398, 0.9815, 0.3805), (-0.7258, 0.9645, 0.3805), (-0.7154, 0.945, 0.3805), (-0.709, 0.9239, 0.3805), (-0.7068, 0.9019, 0.3805), (-0.709, 0.8799, 0.3805), (-0.7154, 0.8588, 0.3805), (-0.7258, 0.8393, 0.3805), (-0.7398, 0.8222, 0.3805), (-0.7569, 0.8082, 0.3805), (-0.7764, 0.7978, 0.3805), (-0.7975, 0.7914, 0.3805), (-0.8195, 0.7893, 0.3805), (-0.8414, 0.7914, 0.3805), (-0.8626, 0.7978, 0.3805), (-0.8821, 0.8082, 0.3805), (-0.8991, 0.8222, 0.3805), (-0.9131, 0.8393, 0.3805), (-0.9235, 0.8588, 0.3805), (-0.93, 0.8799, 0.3805), (-0.9321, 0.9019, 0.3805), (-0.93, 0.9239, 0.3805), (-0.9235, 0.945, 0.3805), (-0.9131, 0.9645, 0.3805), (-0.8991, 0.9815, 0.3805), (-0.8821, 0.9956, 0.3805), (-0.8626, 1.006, 0.3805), (-0.8414, 1.012, 0.3805), (-0.8195, 1.015, 0.3805), (-0.7975, 1.012, 0.3805), (-0.7764, 1.006, 0.3805), (-0.7569, 0.9956, 0.3805), (-0.7398, 0.9815, 0.5398), (-0.7258, 0.9645, 0.5398), (-0.7154, 0.945, 0.5398), (-0.709, 0.9239, 0.5398), (-0.7068, 0.9019, 0.5398), (-0.709, 0.8799, 0.5398), (-0.7154, 0.8588, 0.5398), (-0.7258, 0.8393, 0.5398), (-0.7398, 0.8222, 0.5398), (-0.7569, 0.8082, 0.5398), (-0.7764, 0.7978, 0.5398), (-0.7975, 0.7914, 0.5398), (-0.8195, 0.7893, 0.5398), (-0.8414, 0.7914, 0.5398), (-0.8626, 0.7978, 0.5398), (-0.8821, 0.8082, 0.5398), (-0.8991, 0.8222, 0.5398), (-0.9131, 0.8393, 0.5398), (-0.9235, 0.8588, 0.5398), (-0.93, 0.8799, 0.5398), (-0.9321, 0.9019, 0.5398), (-0.93, 0.9239, 0.5398), (-0.9235, 0.945, 0.5398), (-0.9131, 0.9645, 0.5398), (-0.8991, 0.9815, 0.5398), (-0.8821, 0.9956, 0.5398), (-0.8626, 1.006, 0.5398), (-0.8415, 1.012, 0.5398), (-0.8195, 1.015, 0.5398), (-0.7975, 1.012, 0.5398), (-0.7764, 1.006, 0.5398), (-0.7569, 0.9956, 0.5398), (-0.8195, 0.9019, 0.3805), (-0.8195, 0.9019, 0.5398)], [], [(64, 0, 1), (65, 33, 32), (64, 1, 2), (65, 34, 33), (64, 2, 3), (65, 35, 34), (64, 3, 4), (65, 36, 35), (64, 4, 5), (65, 37, 36), (64, 5, 6), (65, 38, 37), (64, 6, 7), (65, 39, 38), (64, 7, 8), (65, 40, 39), (64, 8, 9), (65, 41, 40), (64, 9, 10), (65, 42, 41), (64, 10, 11), (65, 43, 42), (64, 11, 12), (65, 44, 43), (64, 12, 13), (65, 45, 44), (64, 13, 14), (65, 46, 45), (64, 14, 15), (65, 47, 46), (64, 15, 16), (65, 48, 47), (64, 16, 17), (65, 49, 48), (64, 17, 18), (65, 50, 49), (64, 18, 19), (65, 51, 50), (64, 19, 20), (65, 52, 51), (64, 20, 21), (65, 53, 52), (64, 21, 22), (65, 54, 53), (64, 22, 23), (65, 55, 54), (64, 23, 24), (65, 56, 55), (64, 24, 25), (65, 57, 56), (64, 25, 26), (65, 58, 57), (64, 26, 27), (65, 59, 58), (64, 27, 28), (65, 60, 59), (64, 28, 29), (65, 61, 60), (64, 29, 30), (65, 62, 61), (64, 30, 31), (65, 63, 62), (31, 0, 64), (65, 32, 63), (0, 32, 33, 1), (1, 33, 34, 2), (2, 34, 35, 3), (3, 35, 36, 4), (4, 36, 37, 5), (5, 37, 38, 6), (6, 38, 39, 7), (7, 39, 40, 8), (8, 40, 41, 9), (9, 41, 42, 10), (10, 42, 43, 11), (11, 43, 44, 12), (12, 44, 45, 13), (13, 45, 46, 14), (14, 46, 47, 15), (15, 47, 48, 16), (16, 48, 49, 17), (17, 49, 50, 18), (18, 50, 51, 19), (19, 51, 52, 20), (20, 52, 53, 21), (21, 53, 54, 22), (22, 54, 55, 23), (23, 55, 56, 24), (24, 56, 57, 25), (25, 57, 58, 26), (26, 58, 59, 27), (27, 59, 60, 28), (28, 60, 61, 29), (29, 61, 62, 30), (30, 62, 63, 31), (32, 0, 31, 63)])
me_cylinder_010.materials.append(mat_underframe)
me_cylinder_010.use_remesh_preserve_volume = False
me_cylinder_010.use_remesh_preserve_attributes = False
me_cylinder_010.use_mirror_vertex_groups = False
me_cylinder_010.update()
me_cylinder_009 = bpy.data.meshes.new('Cylinder.009')
me_cylinder_009.from_pydata([(0.8602, 0.9815, 0.3805), (0.8742, 0.9645, 0.3805), (0.8846, 0.945, 0.3805), (0.891, 0.9239, 0.3805), (0.8932, 0.9019, 0.3805), (0.891, 0.8799, 0.3805), (0.8846, 0.8588, 0.3805), (0.8742, 0.8393, 0.3805), (0.8602, 0.8222, 0.3805), (0.8431, 0.8082, 0.3805), (0.8236, 0.7978, 0.3805), (0.8025, 0.7914, 0.3805), (0.7805, 0.7893, 0.3805), (0.7586, 0.7914, 0.3805), (0.7374, 0.7978, 0.3805), (0.7179, 0.8082, 0.3805), (0.7009, 0.8222, 0.3805), (0.6869, 0.8393, 0.3805), (0.6765, 0.8588, 0.3805), (0.67, 0.8799, 0.3805), (0.6679, 0.9019, 0.3805), (0.67, 0.9239, 0.3805), (0.6765, 0.945, 0.3805), (0.6869, 0.9645, 0.3805), (0.7009, 0.9815, 0.3805), (0.7179, 0.9956, 0.3805), (0.7374, 1.006, 0.3805), (0.7586, 1.012, 0.3805), (0.7805, 1.015, 0.3805), (0.8025, 1.012, 0.3805), (0.8236, 1.006, 0.3805), (0.8431, 0.9956, 0.3805), (0.8602, 0.9815, 0.5398), (0.8742, 0.9645, 0.5398), (0.8846, 0.945, 0.5398), (0.891, 0.9239, 0.5398), (0.8932, 0.9019, 0.5398), (0.891, 0.8799, 0.5398), (0.8846, 0.8588, 0.5398), (0.8742, 0.8393, 0.5398), (0.8602, 0.8222, 0.5398), (0.8431, 0.8082, 0.5398), (0.8236, 0.7978, 0.5398), (0.8025, 0.7914, 0.5398), (0.7805, 0.7893, 0.5398), (0.7586, 0.7914, 0.5398), (0.7374, 0.7978, 0.5398), (0.7179, 0.8082, 0.5398), (0.7009, 0.8222, 0.5398), (0.6869, 0.8393, 0.5398), (0.6765, 0.8588, 0.5398), (0.67, 0.8799, 0.5398), (0.6679, 0.9019, 0.5398), (0.67, 0.9239, 0.5398), (0.6765, 0.945, 0.5398), (0.6869, 0.9645, 0.5398), (0.7009, 0.9815, 0.5398), (0.7179, 0.9956, 0.5398), (0.7374, 1.006, 0.5398), (0.7585, 1.012, 0.5398), (0.7805, 1.015, 0.5398), (0.8025, 1.012, 0.5398), (0.8236, 1.006, 0.5398), (0.8431, 0.9956, 0.5398), (0.7805, 0.9019, 0.3805), (0.7805, 0.9019, 0.5398)], [], [(64, 0, 1), (65, 33, 32), (64, 1, 2), (65, 34, 33), (64, 2, 3), (65, 35, 34), (64, 3, 4), (65, 36, 35), (64, 4, 5), (65, 37, 36), (64, 5, 6), (65, 38, 37), (64, 6, 7), (65, 39, 38), (64, 7, 8), (65, 40, 39), (64, 8, 9), (65, 41, 40), (64, 9, 10), (65, 42, 41), (64, 10, 11), (65, 43, 42), (64, 11, 12), (65, 44, 43), (64, 12, 13), (65, 45, 44), (64, 13, 14), (65, 46, 45), (64, 14, 15), (65, 47, 46), (64, 15, 16), (65, 48, 47), (64, 16, 17), (65, 49, 48), (64, 17, 18), (65, 50, 49), (64, 18, 19), (65, 51, 50), (64, 19, 20), (65, 52, 51), (64, 20, 21), (65, 53, 52), (64, 21, 22), (65, 54, 53), (64, 22, 23), (65, 55, 54), (64, 23, 24), (65, 56, 55), (64, 24, 25), (65, 57, 56), (64, 25, 26), (65, 58, 57), (64, 26, 27), (65, 59, 58), (64, 27, 28), (65, 60, 59), (64, 28, 29), (65, 61, 60), (64, 29, 30), (65, 62, 61), (64, 30, 31), (65, 63, 62), (31, 0, 64), (65, 32, 63), (0, 32, 33, 1), (1, 33, 34, 2), (2, 34, 35, 3), (3, 35, 36, 4), (4, 36, 37, 5), (5, 37, 38, 6), (6, 38, 39, 7), (7, 39, 40, 8), (8, 40, 41, 9), (9, 41, 42, 10), (10, 42, 43, 11), (11, 43, 44, 12), (12, 44, 45, 13), (13, 45, 46, 14), (14, 46, 47, 15), (15, 47, 48, 16), (16, 48, 49, 17), (17, 49, 50, 18), (18, 50, 51, 19), (19, 51, 52, 20), (20, 52, 53, 21), (21, 53, 54, 22), (22, 54, 55, 23), (23, 55, 56, 24), (24, 56, 57, 25), (25, 57, 58, 26), (26, 58, 59, 27), (27, 59, 60, 28), (28, 60, 61, 29), (29, 61, 62, 30), (30, 62, 63, 31), (32, 0, 31, 63)])
me_cylinder_009.materials.append(mat_underframe)
me_cylinder_009.use_remesh_preserve_volume = False
me_cylinder_009.use_remesh_preserve_attributes = False
me_cylinder_009.use_mirror_vertex_groups = False
me_cylinder_009.update()
me_cylinder_008 = bpy.data.meshes.new('Cylinder.008')
me_cylinder_008.from_pydata([(0.8602, 0.9815, -2.419), (0.8742, 0.9645, -2.419), (0.8846, 0.945, -2.419), (0.891, 0.9239, -2.419), (0.8932, 0.9019, -2.419), (0.891, 0.8799, -2.419), (0.8846, 0.8588, -2.419), (0.8742, 0.8393, -2.419), (0.8602, 0.8222, -2.419), (0.8431, 0.8082, -2.419), (0.8236, 0.7978, -2.419), (0.8025, 0.7914, -2.419), (0.7805, 0.7893, -2.419), (0.7586, 0.7914, -2.419), (0.7374, 0.7978, -2.419), (0.7179, 0.8082, -2.419), (0.7009, 0.8222, -2.419), (0.6869, 0.8393, -2.419), (0.6765, 0.8588, -2.419), (0.67, 0.8799, -2.419), (0.6679, 0.9019, -2.419), (0.67, 0.9239, -2.419), (0.6765, 0.945, -2.419), (0.6869, 0.9645, -2.419), (0.7009, 0.9815, -2.419), (0.7179, 0.9956, -2.419), (0.7374, 1.006, -2.419), (0.7586, 1.012, -2.419), (0.7805, 1.015, -2.419), (0.8025, 1.012, -2.419), (0.8236, 1.006, -2.419), (0.8431, 0.9956, -2.419), (0.8602, 0.9815, -2.26), (0.8742, 0.9645, -2.26), (0.8846, 0.945, -2.26), (0.891, 0.9239, -2.26), (0.8932, 0.9019, -2.26), (0.891, 0.8799, -2.26), (0.8846, 0.8588, -2.26), (0.8742, 0.8393, -2.26), (0.8602, 0.8222, -2.26), (0.8431, 0.8082, -2.26), (0.8236, 0.7978, -2.26), (0.8025, 0.7914, -2.26), (0.7805, 0.7893, -2.26), (0.7586, 0.7914, -2.26), (0.7374, 0.7978, -2.26), (0.7179, 0.8082, -2.26), (0.7009, 0.8222, -2.26), (0.6869, 0.8393, -2.26), (0.6765, 0.8588, -2.26), (0.67, 0.8799, -2.26), (0.6679, 0.9019, -2.26), (0.67, 0.9239, -2.26), (0.6765, 0.945, -2.26), (0.6869, 0.9645, -2.26), (0.7009, 0.9815, -2.26), (0.7179, 0.9956, -2.26), (0.7374, 1.006, -2.26), (0.7585, 1.012, -2.26), (0.7805, 1.015, -2.26), (0.8025, 1.012, -2.26), (0.8236, 1.006, -2.26), (0.8431, 0.9956, -2.26), (0.7805, 0.9019, -2.419), (0.7805, 0.9019, -2.26)], [], [(64, 0, 1), (65, 33, 32), (64, 1, 2), (65, 34, 33), (64, 2, 3), (65, 35, 34), (64, 3, 4), (65, 36, 35), (64, 4, 5), (65, 37, 36), (64, 5, 6), (65, 38, 37), (64, 6, 7), (65, 39, 38), (64, 7, 8), (65, 40, 39), (64, 8, 9), (65, 41, 40), (64, 9, 10), (65, 42, 41), (64, 10, 11), (65, 43, 42), (64, 11, 12), (65, 44, 43), (64, 12, 13), (65, 45, 44), (64, 13, 14), (65, 46, 45), (64, 14, 15), (65, 47, 46), (64, 15, 16), (65, 48, 47), (64, 16, 17), (65, 49, 48), (64, 17, 18), (65, 50, 49), (64, 18, 19), (65, 51, 50), (64, 19, 20), (65, 52, 51), (64, 20, 21), (65, 53, 52), (64, 21, 22), (65, 54, 53), (64, 22, 23), (65, 55, 54), (64, 23, 24), (65, 56, 55), (64, 24, 25), (65, 57, 56), (64, 25, 26), (65, 58, 57), (64, 26, 27), (65, 59, 58), (64, 27, 28), (65, 60, 59), (64, 28, 29), (65, 61, 60), (64, 29, 30), (65, 62, 61), (64, 30, 31), (65, 63, 62), (31, 0, 64), (65, 32, 63), (0, 32, 33, 1), (1, 33, 34, 2), (2, 34, 35, 3), (3, 35, 36, 4), (4, 36, 37, 5), (5, 37, 38, 6), (6, 38, 39, 7), (7, 39, 40, 8), (8, 40, 41, 9), (9, 41, 42, 10), (10, 42, 43, 11), (11, 43, 44, 12), (12, 44, 45, 13), (13, 45, 46, 14), (14, 46, 47, 15), (15, 47, 48, 16), (16, 48, 49, 17), (17, 49, 50, 18), (18, 50, 51, 19), (19, 51, 52, 20), (20, 52, 53, 21), (21, 53, 54, 22), (22, 54, 55, 23), (23, 55, 56, 24), (24, 56, 57, 25), (25, 57, 58, 26), (26, 58, 59, 27), (27, 59, 60, 28), (28, 60, 61, 29), (29, 61, 62, 30), (30, 62, 63, 31), (32, 0, 31, 63)])
me_cylinder_008.materials.append(mat_underframe)
me_cylinder_008.use_remesh_preserve_volume = False
me_cylinder_008.use_remesh_preserve_attributes = False
me_cylinder_008.use_mirror_vertex_groups = False
me_cylinder_008.update()
me_sphere_001 = bpy.data.meshes.new('Sphere.001')
me_sphere_001.from_pydata([], [], [])
me_sphere_001.use_remesh_preserve_volume = False
me_sphere_001.use_remesh_preserve_attributes = False
me_sphere_001.use_mirror_vertex_groups = False
me_sphere_001.update()
me_cube_076 = bpy.data.meshes.new('Cube.076')
me_cube_076.from_pydata([(0.7688, 0.4441, 0.82), (0.7688, 0.5441, 0.82), (0.7688, 0.4441, 0.92), (0.7688, 0.5441, 0.92), (0.09885, 0.4441, 0.82), (0.09885, 0.5441, 0.82), (0.09885, 0.4441, 0.92), (0.09885, 0.5441, 0.92)], [], [(0, 2, 3, 1), (4, 6, 7, 5), (2, 6, 7, 3), (1, 3, 7, 5), (0, 4, 6, 2), (0, 1, 5, 4)])
me_cube_076.materials.append(mat_underframe)
me_cube_076.use_remesh_preserve_volume = False
me_cube_076.use_remesh_preserve_attributes = False
me_cube_076.use_mirror_vertex_groups = False
me_cube_076.update()
me_cube_075 = bpy.data.meshes.new('Cube.075')
me_cube_075.from_pydata([(0.1688, 0.5441, 0.82), (-0.03121, 1.044, 0.82), (0.1688, 0.5441, 0.92), (-0.03121, 1.044, 0.92), (0.09885, 0.5441, 0.82), (-0.1011, 1.044, 0.82), (0.09885, 0.5441, 0.92), (-0.1011, 1.044, 0.92)], [], [(0, 2, 3, 1), (4, 6, 7, 5), (2, 6, 7, 3), (1, 3, 7, 5), (0, 4, 6, 2), (0, 1, 5, 4)])
me_cube_075.materials.append(mat_underframe)
me_cube_075.use_remesh_preserve_volume = False
me_cube_075.use_remesh_preserve_attributes = False
me_cube_075.use_mirror_vertex_groups = False
me_cube_075.update()
me_cube_074 = bpy.data.meshes.new('Cube.074')
me_cube_074.from_pydata([(-0.6989, 0.5441, 0.82), (-0.8989, 1.044, 0.82), (-0.6989, 0.5441, 0.92), (-0.8989, 1.044, 0.92), (-0.7688, 0.5441, 0.82), (-0.9688, 1.044, 0.82), (-0.7688, 0.5441, 0.92), (-0.9688, 1.044, 0.92)], [], [(0, 2, 3, 1), (4, 6, 7, 5), (2, 6, 7, 3), (1, 3, 7, 5), (0, 4, 6, 2), (0, 1, 5, 4)])
me_cube_074.materials.append(mat_underframe)
me_cube_074.use_remesh_preserve_volume = False
me_cube_074.use_remesh_preserve_attributes = False
me_cube_074.use_mirror_vertex_groups = False
me_cube_074.update()
me_cube_073 = bpy.data.meshes.new('Cube.073')
me_cube_073.from_pydata([(-3.18, 0.5441, 0.8199), (-3.38, 1.044, 0.8199), (-3.18, 0.5441, 0.9199), (-3.38, 1.044, 0.9199), (-3.25, 0.5441, 0.8199), (-3.45, 1.044, 0.8199), (-3.25, 0.5441, 0.9199), (-3.45, 1.044, 0.9199)], [], [(0, 2, 3, 1), (4, 6, 7, 5), (2, 6, 7, 3), (1, 3, 7, 5), (0, 4, 6, 2), (0, 1, 5, 4)])
me_cube_073.materials.append(mat_underframe)
me_cube_073.use_remesh_preserve_volume = False
me_cube_073.use_remesh_preserve_attributes = False
me_cube_073.use_mirror_vertex_groups = False
me_cube_073.update()
me_cube_072 = bpy.data.meshes.new('Cube.072')
me_cube_072.from_pydata([(2.65, 0.5441, 0.8199), (2.45, 1.044, 0.8199), (2.65, 0.5441, 0.9199), (2.45, 1.044, 0.9199), (2.58, 0.5441, 0.8199), (2.38, 1.044, 0.8199), (2.58, 0.5441, 0.9199), (2.38, 1.044, 0.9199)], [], [(0, 2, 3, 1), (4, 6, 7, 5), (2, 6, 7, 3), (1, 3, 7, 5), (0, 4, 6, 2), (0, 1, 5, 4)])
me_cube_072.materials.append(mat_underframe)
me_cube_072.use_remesh_preserve_volume = False
me_cube_072.use_remesh_preserve_attributes = False
me_cube_072.use_mirror_vertex_groups = False
me_cube_072.update()
me_cube_071 = bpy.data.meshes.new('Cube.071')
me_cube_071.from_pydata([(3.25, 0.4441, 0.8199), (3.25, 0.5441, 0.8199), (3.25, 0.4441, 0.9199), (3.25, 0.5441, 0.9199), (2.58, 0.4441, 0.8199), (2.58, 0.5441, 0.8199), (2.58, 0.4441, 0.9199), (2.58, 0.5441, 0.9199)], [], [(0, 2, 3, 1), (4, 6, 7, 5), (2, 6, 7, 3), (1, 3, 7, 5), (0, 4, 6, 2), (0, 1, 5, 4)])
me_cube_071.materials.append(mat_underframe)
me_cube_071.use_remesh_preserve_volume = False
me_cube_071.use_remesh_preserve_attributes = False
me_cube_071.use_mirror_vertex_groups = False
me_cube_071.update()
me_cube_069 = bpy.data.meshes.new('Cube.069')
me_cube_069.from_pydata([(1.787, 0.5441, 0.92), (1.787, 0.9441, 0.92), (1.787, 0.5441, 1.02), (1.787, 0.9441, 1.02), (1.717, 0.5441, 0.92), (1.717, 0.9441, 0.92), (1.717, 0.5441, 1.02), (1.717, 0.9441, 1.02)], [], [(0, 2, 3, 1), (4, 6, 7, 5), (2, 6, 7, 3), (1, 3, 7, 5), (0, 4, 6, 2), (0, 1, 5, 4)])
me_cube_069.materials.append(mat_underframe)
me_cube_069.use_remesh_preserve_volume = False
me_cube_069.use_remesh_preserve_attributes = False
me_cube_069.use_mirror_vertex_groups = False
me_cube_069.update()
me_cube_067 = bpy.data.meshes.new('Cube.067')
me_cube_067.from_pydata([(-0.5173, 0.9441, 0.92), (-0.5173, 0.8441, 0.92), (-1.717, 0.5441, 0.92), (-1.717, 0.6441, 0.92), (-0.5173, 0.9441, 1.02), (-0.5173, 0.8441, 1.02), (-1.717, 0.5441, 1.02), (-1.717, 0.6441, 1.02)], [], [(0, 1, 2, 3), (4, 7, 6, 5), (0, 4, 5, 1), (1, 5, 6, 2), (2, 6, 7, 3), (4, 0, 3, 7)])
me_cube_067.materials.append(mat_underframe)
me_cube_067.use_remesh_preserve_volume = False
me_cube_067.use_remesh_preserve_attributes = False
me_cube_067.use_mirror_vertex_groups = False
me_cube_067.update()
me_cube_066 = bpy.data.meshes.new('Cube.066')
me_cube_066.from_pydata([(2.987, 0.9441, 0.92), (2.987, 0.8441, 0.92), (1.787, 0.5441, 0.92), (1.787, 0.6441, 0.92), (2.987, 0.9441, 1.02), (2.987, 0.8441, 1.02), (1.787, 0.5441, 1.02), (1.787, 0.6441, 1.02)], [], [(0, 1, 2, 3), (4, 7, 6, 5), (0, 4, 5, 1), (1, 5, 6, 2), (2, 6, 7, 3), (4, 0, 3, 7)])
me_cube_066.materials.append(mat_underframe)
me_cube_066.use_remesh_preserve_volume = False
me_cube_066.use_remesh_preserve_attributes = False
me_cube_066.use_mirror_vertex_groups = False
me_cube_066.update()
me_cube_065 = bpy.data.meshes.new('Cube.065')
me_cube_065.from_pydata([(2.987, 0.9441, 0.8728), (2.987, 0.8441, 0.8728), (1.787, 0.5441, 0.8728), (1.787, 0.6441, 0.8728), (2.987, 0.9441, 0.9728), (2.987, 0.8441, 0.9728), (1.787, 0.5441, 0.9728), (1.787, 0.6441, 0.9728)], [], [(0, 1, 2, 3), (4, 7, 6, 5), (0, 4, 5, 1), (1, 5, 6, 2), (2, 6, 7, 3), (4, 0, 3, 7)])
me_cube_065.materials.append(mat_underframe)
me_cube_065.use_remesh_preserve_volume = False
me_cube_065.use_remesh_preserve_attributes = False
me_cube_065.use_mirror_vertex_groups = False
me_cube_065.update()
me_cube_064 = bpy.data.meshes.new('Cube.064')
me_cube_064.from_pydata([(-0.5173, 0.9441, 0.8728), (-0.5173, 0.8441, 0.8728), (-1.717, 0.5441, 0.8728), (-1.717, 0.6441, 0.8728), (-0.5173, 0.9441, 0.9728), (-0.5173, 0.8441, 0.9728), (-1.717, 0.5441, 0.9728), (-1.717, 0.6441, 0.9728)], [], [(0, 1, 2, 3), (4, 7, 6, 5), (0, 4, 5, 1), (1, 5, 6, 2), (2, 6, 7, 3), (4, 0, 3, 7)])
me_cube_064.materials.append(mat_underframe)
me_cube_064.use_remesh_preserve_volume = False
me_cube_064.use_remesh_preserve_attributes = False
me_cube_064.use_mirror_vertex_groups = False
me_cube_064.update()
me_cube_062 = bpy.data.meshes.new('Cube.062')
me_cube_062.from_pydata([(1.787, 0.5441, 0.8728), (1.787, 0.9441, 0.8728), (1.787, 0.5441, 0.9728), (1.787, 0.9441, 0.9728), (1.717, 0.5441, 0.8728), (1.717, 0.9441, 0.8728), (1.717, 0.5441, 0.9728), (1.717, 0.9441, 0.9728)], [], [(0, 2, 3, 1), (4, 6, 7, 5), (2, 6, 7, 3), (1, 3, 7, 5), (0, 4, 6, 2), (0, 1, 5, 4)])
me_cube_062.materials.append(mat_underframe)
me_cube_062.use_remesh_preserve_volume = False
me_cube_062.use_remesh_preserve_attributes = False
me_cube_062.use_mirror_vertex_groups = False
me_cube_062.update()
me_cube_060 = bpy.data.meshes.new('Cube.060')
me_cube_060.from_pydata([(3.25, 0.4441, 0.7728), (3.25, 0.5441, 0.7728), (3.25, 0.4441, 0.8728), (3.25, 0.5441, 0.8728), (2.58, 0.4441, 0.7728), (2.58, 0.5441, 0.7728), (2.58, 0.4441, 0.8728), (2.58, 0.5441, 0.8728)], [], [(0, 2, 3, 1), (4, 6, 7, 5), (2, 6, 7, 3), (1, 3, 7, 5), (0, 4, 6, 2), (0, 1, 5, 4)])
me_cube_060.materials.append(mat_underframe)
me_cube_060.use_remesh_preserve_volume = False
me_cube_060.use_remesh_preserve_attributes = False
me_cube_060.use_mirror_vertex_groups = False
me_cube_060.update()
me_cube_059 = bpy.data.meshes.new('Cube.059')
me_cube_059.from_pydata([(2.65, 0.5441, 0.7728), (2.45, 1.044, 0.7728), (2.65, 0.5441, 0.8728), (2.45, 1.044, 0.8728), (2.58, 0.5441, 0.7728), (2.38, 1.044, 0.7728), (2.58, 0.5441, 0.8728), (2.38, 1.044, 0.8728)], [], [(0, 2, 3, 1), (4, 6, 7, 5), (2, 6, 7, 3), (1, 3, 7, 5), (0, 4, 6, 2), (0, 1, 5, 4)])
me_cube_059.materials.append(mat_underframe)
me_cube_059.use_remesh_preserve_volume = False
me_cube_059.use_remesh_preserve_attributes = False
me_cube_059.use_mirror_vertex_groups = False
me_cube_059.update()
me_cube_058 = bpy.data.meshes.new('Cube.058')
me_cube_058.from_pydata([(-3.18, 0.5441, 0.7728), (-3.38, 1.044, 0.7728), (-3.18, 0.5441, 0.8728), (-3.38, 1.044, 0.8728), (-3.25, 0.5441, 0.7728), (-3.45, 1.044, 0.7728), (-3.25, 0.5441, 0.8728), (-3.45, 1.044, 0.8728)], [], [(0, 2, 3, 1), (4, 6, 7, 5), (2, 6, 7, 3), (1, 3, 7, 5), (0, 4, 6, 2), (0, 1, 5, 4)])
me_cube_058.materials.append(mat_underframe)
me_cube_058.use_remesh_preserve_volume = False
me_cube_058.use_remesh_preserve_attributes = False
me_cube_058.use_mirror_vertex_groups = False
me_cube_058.update()
me_cube_057 = bpy.data.meshes.new('Cube.057')
me_cube_057.from_pydata([(-0.6989, 0.5441, 0.7728), (-0.8989, 1.044, 0.7728), (-0.6989, 0.5441, 0.8728), (-0.8989, 1.044, 0.8728), (-0.7688, 0.5441, 0.7728), (-0.9688, 1.044, 0.7728), (-0.7688, 0.5441, 0.8728), (-0.9688, 1.044, 0.8728)], [], [(0, 2, 3, 1), (4, 6, 7, 5), (2, 6, 7, 3), (1, 3, 7, 5), (0, 4, 6, 2), (0, 1, 5, 4)])
me_cube_057.materials.append(mat_underframe)
me_cube_057.use_remesh_preserve_volume = False
me_cube_057.use_remesh_preserve_attributes = False
me_cube_057.use_mirror_vertex_groups = False
me_cube_057.update()
me_cube_056 = bpy.data.meshes.new('Cube.056')
me_cube_056.from_pydata([(0.1688, 0.5441, 0.7728), (-0.03121, 1.044, 0.7728), (0.1688, 0.5441, 0.8728), (-0.03121, 1.044, 0.8728), (0.09885, 0.5441, 0.7728), (-0.1011, 1.044, 0.7728), (0.09885, 0.5441, 0.8728), (-0.1011, 1.044, 0.8728)], [], [(0, 2, 3, 1), (4, 6, 7, 5), (2, 6, 7, 3), (1, 3, 7, 5), (0, 4, 6, 2), (0, 1, 5, 4)])
me_cube_056.materials.append(mat_underframe)
me_cube_056.use_remesh_preserve_volume = False
me_cube_056.use_remesh_preserve_attributes = False
me_cube_056.use_mirror_vertex_groups = False
me_cube_056.update()
me_cube_055 = bpy.data.meshes.new('Cube.055')
me_cube_055.from_pydata([(0.7688, 0.4441, 0.7728), (0.7688, 0.5441, 0.7728), (0.7688, 0.4441, 0.8728), (0.7688, 0.5441, 0.8728), (0.09885, 0.4441, 0.7728), (0.09885, 0.5441, 0.7728), (0.09885, 0.4441, 0.8728), (0.09885, 0.5441, 0.8728)], [], [(0, 2, 3, 1), (4, 6, 7, 5), (2, 6, 7, 3), (1, 3, 7, 5), (0, 4, 6, 2), (0, 1, 5, 4)])
me_cube_055.materials.append(mat_underframe)
me_cube_055.use_remesh_preserve_volume = False
me_cube_055.use_remesh_preserve_attributes = False
me_cube_055.use_mirror_vertex_groups = False
me_cube_055.update()
me_cylinder_014 = bpy.data.meshes.new('Cylinder.014')
me_cylinder_014.from_pydata([(2.619, 0.2446, 0.7831), (2.569, 0.3046, 0.7831), (2.533, 0.373, 0.7831), (2.51, 0.4473, 0.7831), (2.503, 0.5246, 0.7831), (2.51, 0.6018, 0.7831), (2.533, 0.6761, 0.7831), (2.569, 0.7446, 0.7831), (2.619, 0.8046, 0.7831), (2.679, 0.8538, 0.7831), (2.747, 0.8904, 0.7831), (2.821, 0.9129, 0.7831), (2.899, 0.9206, 0.7831), (2.976, 0.9129, 0.7831), (3.05, 0.8904, 0.7831), (3.119, 0.8538, 0.7831), (3.179, 0.8046, 0.7831), (3.228, 0.7446, 0.7831), (3.264, 0.6761, 0.7831), (3.287, 0.6018, 0.7831), (3.295, 0.5246, 0.7831), (3.287, 0.4473, 0.7831), (3.264, 0.373, 0.7831), (3.228, 0.3046, 0.7831), (3.179, 0.2446, 0.7831), (3.119, 0.1953, 0.7831), (3.05, 0.1587, 0.7831), (2.976, 0.1362, 0.7831), (2.899, 0.1286, 0.7831), (2.821, 0.1362, 0.7831), (2.747, 0.1587, 0.7831), (2.679, 0.1953, 0.7831), (2.619, 0.2446, 0.7231), (2.569, 0.3046, 0.7231), (2.533, 0.373, 0.7231), (2.51, 0.4473, 0.7231), (2.503, 0.5246, 0.7231), (2.51, 0.6018, 0.7231), (2.533, 0.6761, 0.7231), (2.569, 0.7446, 0.7231), (2.619, 0.8046, 0.7231), (2.679, 0.8538, 0.7231), (2.747, 0.8904, 0.7231), (2.821, 0.9129, 0.7231), (2.899, 0.9206, 0.7231), (2.976, 0.9129, 0.7231), (3.05, 0.8904, 0.7231), (3.119, 0.8538, 0.7231), (3.179, 0.8046, 0.7231), (3.228, 0.7446, 0.7231), (3.264, 0.6761, 0.7231), (3.287, 0.6018, 0.7231), (3.295, 0.5246, 0.7231), (3.287, 0.4473, 0.7231), (3.264, 0.373, 0.7231), (3.228, 0.3046, 0.7231), (3.179, 0.2446, 0.7231), (3.119, 0.1953, 0.7231), (3.05, 0.1587, 0.7231), (2.976, 0.1362, 0.7231), (2.899, 0.1286, 0.7231), (2.821, 0.1362, 0.7231), (2.747, 0.1587, 0.7231), (2.679, 0.1953, 0.7231), (2.899, 0.5246, 0.7831), (2.899, 0.5246, 0.7231)], [], [(64, 0, 1), (65, 33, 32), (64, 1, 2), (65, 34, 33), (64, 2, 3), (65, 35, 34), (64, 3, 4), (65, 36, 35), (64, 4, 5), (65, 37, 36), (64, 5, 6), (65, 38, 37), (64, 6, 7), (65, 39, 38), (64, 7, 8), (65, 40, 39), (64, 8, 9), (65, 41, 40), (64, 9, 10), (65, 42, 41), (64, 10, 11), (65, 43, 42), (64, 11, 12), (65, 44, 43), (64, 12, 13), (65, 45, 44), (64, 13, 14), (65, 46, 45), (64, 14, 15), (65, 47, 46), (64, 15, 16), (65, 48, 47), (64, 16, 17), (65, 49, 48), (64, 17, 18), (65, 50, 49), (64, 18, 19), (65, 51, 50), (64, 19, 20), (65, 52, 51), (64, 20, 21), (65, 53, 52), (64, 21, 22), (65, 54, 53), (64, 22, 23), (65, 55, 54), (64, 23, 24), (65, 56, 55), (64, 24, 25), (65, 57, 56), (64, 25, 26), (65, 58, 57), (64, 26, 27), (65, 59, 58), (64, 27, 28), (65, 60, 59), (64, 28, 29), (65, 61, 60), (64, 29, 30), (65, 62, 61), (64, 30, 31), (65, 63, 62), (31, 0, 64), (65, 32, 63), (0, 32, 33, 1), (1, 33, 34, 2), (2, 34, 35, 3), (3, 35, 36, 4), (4, 36, 37, 5), (5, 37, 38, 6), (6, 38, 39, 7), (7, 39, 40, 8), (8, 40, 41, 9), (9, 41, 42, 10), (10, 42, 43, 11), (11, 43, 44, 12), (12, 44, 45, 13), (13, 45, 46, 14), (14, 46, 47, 15), (15, 47, 48, 16), (16, 48, 49, 17), (17, 49, 50, 18), (18, 50, 51, 19), (19, 51, 52, 20), (20, 52, 53, 21), (21, 53, 54, 22), (22, 54, 55, 23), (23, 55, 56, 24), (24, 56, 57, 25), (25, 57, 58, 26), (26, 58, 59, 27), (27, 59, 60, 28), (28, 60, 61, 29), (29, 61, 62, 30), (30, 62, 63, 31), (32, 0, 31, 63)])
me_cylinder_014.materials.append(mat_wheel)
me_cylinder_014.use_remesh_preserve_volume = False
me_cylinder_014.use_remesh_preserve_attributes = False
me_cylinder_014.use_mirror_vertex_groups = False
me_cylinder_014.update()
me_cylinder_013 = bpy.data.meshes.new('Cylinder.013')
me_cylinder_013.from_pydata([(2.619, 0.2481, -0.75), (2.569, 0.3081, -0.75), (2.533, 0.3766, -0.75), (2.51, 0.4509, -0.75), (2.503, 0.5281, -0.75), (2.51, 0.6054, -0.75), (2.533, 0.6797, -0.75), (2.569, 0.7481, -0.75), (2.619, 0.8081, -0.75), (2.679, 0.8574, -0.75), (2.747, 0.894, -0.75), (2.821, 0.9165, -0.75), (2.899, 0.9241, -0.75), (2.976, 0.9165, -0.75), (3.05, 0.894, -0.75), (3.119, 0.8574, -0.75), (3.179, 0.8081, -0.75), (3.228, 0.7481, -0.75), (3.264, 0.6797, -0.75), (3.287, 0.6054, -0.75), (3.295, 0.5281, -0.75), (3.287, 0.4509, -0.75), (3.264, 0.3766, -0.75), (3.228, 0.3081, -0.75), (3.179, 0.2481, -0.75), (3.119, 0.1989, -0.75), (3.05, 0.1623, -0.75), (2.976, 0.1398, -0.75), (2.899, 0.1321, -0.75), (2.821, 0.1398, -0.75), (2.747, 0.1623, -0.75), (2.679, 0.1989, -0.75), (2.619, 0.2481, -0.81), (2.569, 0.3081, -0.81), (2.533, 0.3766, -0.81), (2.51, 0.4509, -0.81), (2.503, 0.5281, -0.81), (2.51, 0.6054, -0.81), (2.533, 0.6797, -0.81), (2.569, 0.7481, -0.81), (2.619, 0.8081, -0.81), (2.679, 0.8574, -0.81), (2.747, 0.894, -0.81), (2.821, 0.9165, -0.81), (2.899, 0.9241, -0.81), (2.976, 0.9165, -0.81), (3.05, 0.894, -0.81), (3.119, 0.8574, -0.81), (3.179, 0.8081, -0.81), (3.228, 0.7481, -0.81), (3.264, 0.6797, -0.81), (3.287, 0.6054, -0.81), (3.295, 0.5281, -0.81), (3.287, 0.4509, -0.81), (3.264, 0.3766, -0.81), (3.228, 0.3081, -0.81), (3.179, 0.2481, -0.81), (3.119, 0.1989, -0.81), (3.05, 0.1623, -0.81), (2.976, 0.1398, -0.81), (2.899, 0.1321, -0.81), (2.821, 0.1398, -0.81), (2.747, 0.1623, -0.81), (2.679, 0.1989, -0.81), (2.899, 0.5281, -0.75), (2.899, 0.5281, -0.81)], [], [(64, 0, 1), (65, 33, 32), (64, 1, 2), (65, 34, 33), (64, 2, 3), (65, 35, 34), (64, 3, 4), (65, 36, 35), (64, 4, 5), (65, 37, 36), (64, 5, 6), (65, 38, 37), (64, 6, 7), (65, 39, 38), (64, 7, 8), (65, 40, 39), (64, 8, 9), (65, 41, 40), (64, 9, 10), (65, 42, 41), (64, 10, 11), (65, 43, 42), (64, 11, 12), (65, 44, 43), (64, 12, 13), (65, 45, 44), (64, 13, 14), (65, 46, 45), (64, 14, 15), (65, 47, 46), (64, 15, 16), (65, 48, 47), (64, 16, 17), (65, 49, 48), (64, 17, 18), (65, 50, 49), (64, 18, 19), (65, 51, 50), (64, 19, 20), (65, 52, 51), (64, 20, 21), (65, 53, 52), (64, 21, 22), (65, 54, 53), (64, 22, 23), (65, 55, 54), (64, 23, 24), (65, 56, 55), (64, 24, 25), (65, 57, 56), (64, 25, 26), (65, 58, 57), (64, 26, 27), (65, 59, 58), (64, 27, 28), (65, 60, 59), (64, 28, 29), (65, 61, 60), (64, 29, 30), (65, 62, 61), (64, 30, 31), (65, 63, 62), (31, 0, 64), (65, 32, 63), (0, 32, 33, 1), (1, 33, 34, 2), (2, 34, 35, 3), (3, 35, 36, 4), (4, 36, 37, 5), (5, 37, 38, 6), (6, 38, 39, 7), (7, 39, 40, 8), (8, 40, 41, 9), (9, 41, 42, 10), (10, 42, 43, 11), (11, 43, 44, 12), (12, 44, 45, 13), (13, 45, 46, 14), (14, 46, 47, 15), (15, 47, 48, 16), (16, 48, 49, 17), (17, 49, 50, 18), (18, 50, 51, 19), (19, 51, 52, 20), (20, 52, 53, 21), (21, 53, 54, 22), (22, 54, 55, 23), (23, 55, 56, 24), (24, 56, 57, 25), (25, 57, 58, 26), (26, 58, 59, 27), (27, 59, 60, 28), (28, 60, 61, 29), (29, 61, 62, 30), (30, 62, 63, 31), (32, 0, 31, 63)])
me_cylinder_013.materials.append(mat_wheel)
me_cylinder_013.use_remesh_preserve_volume = False
me_cylinder_013.use_remesh_preserve_attributes = False
me_cylinder_013.use_mirror_vertex_groups = False
me_cylinder_013.update()
me_cylinder_004 = bpy.data.meshes.new('Cylinder.004')
me_cylinder_004.from_pydata([(28.85, 4.874, -6.391), (28.8, 4.934, -6.391), (28.76, 5.003, -6.391), (28.74, 5.077, -6.391), (28.73, 5.154, -6.391), (28.74, 5.231, -6.391), (28.76, 5.306, -6.391), (28.8, 5.374, -6.391), (28.85, 5.434, -6.391), (28.91, 5.483, -6.391), (28.97, 5.52, -6.391), (29.05, 5.543, -6.391), (29.13, 5.55, -6.391), (29.2, 5.543, -6.391), (29.28, 5.52, -6.391), (29.35, 5.483, -6.391), (29.41, 5.434, -6.391), (29.46, 5.374, -6.391), (29.49, 5.306, -6.391), (29.51, 5.231, -6.391), (29.52, 5.154, -6.391), (29.51, 5.077, -6.391), (29.49, 5.003, -6.391), (29.46, 4.934, -6.391), (29.41, 4.874, -6.391), (29.35, 4.825, -6.391), (29.28, 4.788, -6.391), (29.2, 4.766, -6.391), (29.13, 4.758, -6.391), (29.05, 4.766, -6.391), (28.97, 4.788, -6.391), (28.91, 4.825, -6.391), (28.85, 4.874, 6.149), (28.8, 4.934, 6.149), (28.76, 5.003, 6.149), (28.74, 5.077, 6.149), (28.73, 5.154, 6.149), (28.74, 5.231, 6.149), (28.76, 5.306, 6.149), (28.8, 5.374, 6.149), (28.85, 5.434, 6.149), (28.91, 5.483, 6.149), (28.97, 5.52, 6.149), (29.05, 5.543, 6.149), (29.13, 5.55, 6.149), (29.2, 5.543, 6.149), (29.28, 5.52, 6.149), (29.35, 5.483, 6.149), (29.41, 5.434, 6.149), (29.46, 5.374, 6.149), (29.49, 5.306, 6.149), (29.51, 5.231, 6.149), (29.52, 5.154, 6.149), (29.51, 5.077, 6.149), (29.49, 5.003, 6.149), (29.46, 4.934, 6.149), (29.41, 4.874, 6.149), (29.35, 4.825, 6.149), (29.28, 4.788, 6.149), (29.2, 4.766, 6.149), (29.13, 4.758, 6.149), (29.05, 4.766, 6.149), (28.97, 4.788, 6.149), (28.91, 4.825, 6.149), (29.13, 5.154, -6.391), (29.13, 5.154, 6.149)], [], [(64, 0, 1), (65, 33, 32), (64, 1, 2), (65, 34, 33), (64, 2, 3), (65, 35, 34), (64, 3, 4), (65, 36, 35), (64, 4, 5), (65, 37, 36), (64, 5, 6), (65, 38, 37), (64, 6, 7), (65, 39, 38), (64, 7, 8), (65, 40, 39), (64, 8, 9), (65, 41, 40), (64, 9, 10), (65, 42, 41), (64, 10, 11), (65, 43, 42), (64, 11, 12), (65, 44, 43), (64, 12, 13), (65, 45, 44), (64, 13, 14), (65, 46, 45), (64, 14, 15), (65, 47, 46), (64, 15, 16), (65, 48, 47), (64, 16, 17), (65, 49, 48), (64, 17, 18), (65, 50, 49), (64, 18, 19), (65, 51, 50), (64, 19, 20), (65, 52, 51), (64, 20, 21), (65, 53, 52), (64, 21, 22), (65, 54, 53), (64, 22, 23), (65, 55, 54), (64, 23, 24), (65, 56, 55), (64, 24, 25), (65, 57, 56), (64, 25, 26), (65, 58, 57), (64, 26, 27), (65, 59, 58), (64, 27, 28), (65, 60, 59), (64, 28, 29), (65, 61, 60), (64, 29, 30), (65, 62, 61), (64, 30, 31), (65, 63, 62), (31, 0, 64), (65, 32, 63), (0, 32, 33, 1), (1, 33, 34, 2), (2, 34, 35, 3), (3, 35, 36, 4), (4, 36, 37, 5), (5, 37, 38, 6), (6, 38, 39, 7), (7, 39, 40, 8), (8, 40, 41, 9), (9, 41, 42, 10), (10, 42, 43, 11), (11, 43, 44, 12), (12, 44, 45, 13), (13, 45, 46, 14), (14, 46, 47, 15), (15, 47, 48, 16), (16, 48, 49, 17), (17, 49, 50, 18), (18, 50, 51, 19), (19, 51, 52, 20), (20, 52, 53, 21), (21, 53, 54, 22), (22, 54, 55, 23), (23, 55, 56, 24), (24, 56, 57, 25), (25, 57, 58, 26), (26, 58, 59, 27), (27, 59, 60, 28), (28, 60, 61, 29), (29, 61, 62, 30), (30, 62, 63, 31), (32, 0, 31, 63)])
me_cylinder_004.materials.append(mat_underframe)
me_cylinder_004.use_remesh_preserve_volume = False
me_cylinder_004.use_remesh_preserve_attributes = False
me_cylinder_004.use_mirror_vertex_groups = False
me_cylinder_004.update()
me_cylinder_005 = bpy.data.meshes.new('Cylinder.005')
me_cylinder_005.from_pydata([(4.038, 4.874, -6.391), (3.989, 4.934, -6.391), (3.953, 5.003, -6.391), (3.93, 5.077, -6.391), (3.922, 5.154, -6.391), (3.93, 5.231, -6.391), (3.953, 5.306, -6.391), (3.989, 5.374, -6.391), (4.038, 5.434, -6.391), (4.098, 5.483, -6.391), (4.167, 5.52, -6.391), (4.241, 5.543, -6.391), (4.318, 5.55, -6.391), (4.396, 5.543, -6.391), (4.47, 5.52, -6.391), (4.538, 5.483, -6.391), (4.598, 5.434, -6.391), (4.648, 5.374, -6.391), (4.684, 5.306, -6.391), (4.707, 5.231, -6.391), (4.714, 5.154, -6.391), (4.707, 5.077, -6.391), (4.684, 5.003, -6.391), (4.648, 4.934, -6.391), (4.598, 4.874, -6.391), (4.538, 4.825, -6.391), (4.47, 4.788, -6.391), (4.396, 4.766, -6.391), (4.318, 4.758, -6.391), (4.241, 4.766, -6.391), (4.167, 4.788, -6.391), (4.098, 4.825, -6.391), (4.038, 4.874, 6.149), (3.989, 4.934, 6.149), (3.953, 5.003, 6.149), (3.93, 5.077, 6.149), (3.922, 5.154, 6.149), (3.93, 5.231, 6.149), (3.953, 5.306, 6.149), (3.989, 5.374, 6.149), (4.038, 5.434, 6.149), (4.098, 5.483, 6.149), (4.167, 5.52, 6.149), (4.241, 5.543, 6.149), (4.318, 5.55, 6.149), (4.396, 5.543, 6.149), (4.47, 5.52, 6.149), (4.538, 5.483, 6.149), (4.598, 5.434, 6.149), (4.648, 5.374, 6.149), (4.684, 5.306, 6.149), (4.707, 5.231, 6.149), (4.714, 5.154, 6.149), (4.707, 5.077, 6.149), (4.684, 5.003, 6.149), (4.648, 4.934, 6.149), (4.598, 4.874, 6.149), (4.538, 4.825, 6.149), (4.47, 4.788, 6.149), (4.396, 4.766, 6.149), (4.318, 4.758, 6.149), (4.241, 4.766, 6.149), (4.167, 4.788, 6.149), (4.098, 4.825, 6.149), (4.318, 5.154, -6.391), (4.318, 5.154, 6.149)], [], [(64, 0, 1), (65, 33, 32), (64, 1, 2), (65, 34, 33), (64, 2, 3), (65, 35, 34), (64, 3, 4), (65, 36, 35), (64, 4, 5), (65, 37, 36), (64, 5, 6), (65, 38, 37), (64, 6, 7), (65, 39, 38), (64, 7, 8), (65, 40, 39), (64, 8, 9), (65, 41, 40), (64, 9, 10), (65, 42, 41), (64, 10, 11), (65, 43, 42), (64, 11, 12), (65, 44, 43), (64, 12, 13), (65, 45, 44), (64, 13, 14), (65, 46, 45), (64, 14, 15), (65, 47, 46), (64, 15, 16), (65, 48, 47), (64, 16, 17), (65, 49, 48), (64, 17, 18), (65, 50, 49), (64, 18, 19), (65, 51, 50), (64, 19, 20), (65, 52, 51), (64, 20, 21), (65, 53, 52), (64, 21, 22), (65, 54, 53), (64, 22, 23), (65, 55, 54), (64, 23, 24), (65, 56, 55), (64, 24, 25), (65, 57, 56), (64, 25, 26), (65, 58, 57), (64, 26, 27), (65, 59, 58), (64, 27, 28), (65, 60, 59), (64, 28, 29), (65, 61, 60), (64, 29, 30), (65, 62, 61), (64, 30, 31), (65, 63, 62), (31, 0, 64), (65, 32, 63), (0, 32, 33, 1), (1, 33, 34, 2), (2, 34, 35, 3), (3, 35, 36, 4), (4, 36, 37, 5), (5, 37, 38, 6), (6, 38, 39, 7), (7, 39, 40, 8), (8, 40, 41, 9), (9, 41, 42, 10), (10, 42, 43, 11), (11, 43, 44, 12), (12, 44, 45, 13), (13, 45, 46, 14), (14, 46, 47, 15), (15, 47, 48, 16), (16, 48, 49, 17), (17, 49, 50, 18), (18, 50, 51, 19), (19, 51, 52, 20), (20, 52, 53, 21), (21, 53, 54, 22), (22, 54, 55, 23), (23, 55, 56, 24), (24, 56, 57, 25), (25, 57, 58, 26), (26, 58, 59, 27), (27, 59, 60, 28), (28, 60, 61, 29), (29, 61, 62, 30), (30, 62, 63, 31), (32, 0, 31, 63)])
me_cylinder_005.materials.append(mat_underframe)
me_cylinder_005.use_remesh_preserve_volume = False
me_cylinder_005.use_remesh_preserve_attributes = False
me_cylinder_005.use_mirror_vertex_groups = False
me_cylinder_005.update()
me_cylinder_002 = bpy.data.meshes.new('Cylinder.002')
me_cylinder_002.from_pydata([(0.1378, 0.2481, -0.75), (0.08857, 0.3081, -0.75), (0.05198, 0.3766, -0.75), (0.02945, 0.4509, -0.75), (0.02184, 0.5281, -0.75), (0.02945, 0.6054, -0.75), (0.05198, 0.6797, -0.75), (0.08857, 0.7481, -0.75), (0.1378, 0.8081, -0.75), (0.1978, 0.8574, -0.75), (0.2663, 0.894, -0.75), (0.3406, 0.9165, -0.75), (0.4178, 0.9241, -0.75), (0.4951, 0.9165, -0.75), (0.5694, 0.894, -0.75), (0.6378, 0.8574, -0.75), (0.6978, 0.8081, -0.75), (0.7471, 0.7481, -0.75), (0.7837, 0.6797, -0.75), (0.8062, 0.6054, -0.75), (0.8138, 0.5281, -0.75), (0.8062, 0.4509, -0.75), (0.7837, 0.3766, -0.75), (0.7471, 0.3081, -0.75), (0.6978, 0.2481, -0.75), (0.6378, 0.1989, -0.75), (0.5694, 0.1623, -0.75), (0.4951, 0.1398, -0.75), (0.4178, 0.1321, -0.75), (0.3406, 0.1398, -0.75), (0.2663, 0.1623, -0.75), (0.1978, 0.1989, -0.75), (0.1378, 0.2481, -0.81), (0.08857, 0.3081, -0.81), (0.05198, 0.3766, -0.81), (0.02945, 0.4509, -0.81), (0.02184, 0.5281, -0.81), (0.02945, 0.6054, -0.81), (0.05198, 0.6797, -0.81), (0.08857, 0.7481, -0.81), (0.1378, 0.8081, -0.81), (0.1978, 0.8574, -0.81), (0.2663, 0.894, -0.81), (0.3406, 0.9165, -0.81), (0.4178, 0.9241, -0.81), (0.4951, 0.9165, -0.81), (0.5694, 0.894, -0.81), (0.6378, 0.8574, -0.81), (0.6978, 0.8081, -0.81), (0.7471, 0.7481, -0.81), (0.7837, 0.6797, -0.81), (0.8062, 0.6054, -0.81), (0.8138, 0.5281, -0.81), (0.8062, 0.4509, -0.81), (0.7837, 0.3766, -0.81), (0.7471, 0.3081, -0.81), (0.6978, 0.2481, -0.81), (0.6378, 0.1989, -0.81), (0.5694, 0.1623, -0.81), (0.4951, 0.1398, -0.81), (0.4178, 0.1321, -0.81), (0.3406, 0.1398, -0.81), (0.2663, 0.1623, -0.81), (0.1978, 0.1989, -0.81), (0.4178, 0.5281, -0.75), (0.4178, 0.5281, -0.81)], [], [(64, 0, 1), (65, 33, 32), (64, 1, 2), (65, 34, 33), (64, 2, 3), (65, 35, 34), (64, 3, 4), (65, 36, 35), (64, 4, 5), (65, 37, 36), (64, 5, 6), (65, 38, 37), (64, 6, 7), (65, 39, 38), (64, 7, 8), (65, 40, 39), (64, 8, 9), (65, 41, 40), (64, 9, 10), (65, 42, 41), (64, 10, 11), (65, 43, 42), (64, 11, 12), (65, 44, 43), (64, 12, 13), (65, 45, 44), (64, 13, 14), (65, 46, 45), (64, 14, 15), (65, 47, 46), (64, 15, 16), (65, 48, 47), (64, 16, 17), (65, 49, 48), (64, 17, 18), (65, 50, 49), (64, 18, 19), (65, 51, 50), (64, 19, 20), (65, 52, 51), (64, 20, 21), (65, 53, 52), (64, 21, 22), (65, 54, 53), (64, 22, 23), (65, 55, 54), (64, 23, 24), (65, 56, 55), (64, 24, 25), (65, 57, 56), (64, 25, 26), (65, 58, 57), (64, 26, 27), (65, 59, 58), (64, 27, 28), (65, 60, 59), (64, 28, 29), (65, 61, 60), (64, 29, 30), (65, 62, 61), (64, 30, 31), (65, 63, 62), (31, 0, 64), (65, 32, 63), (0, 32, 33, 1), (1, 33, 34, 2), (2, 34, 35, 3), (3, 35, 36, 4), (4, 36, 37, 5), (5, 37, 38, 6), (6, 38, 39, 7), (7, 39, 40, 8), (8, 40, 41, 9), (9, 41, 42, 10), (10, 42, 43, 11), (11, 43, 44, 12), (12, 44, 45, 13), (13, 45, 46, 14), (14, 46, 47, 15), (15, 47, 48, 16), (16, 48, 49, 17), (17, 49, 50, 18), (18, 50, 51, 19), (19, 51, 52, 20), (20, 52, 53, 21), (21, 53, 54, 22), (22, 54, 55, 23), (23, 55, 56, 24), (24, 56, 57, 25), (25, 57, 58, 26), (26, 58, 59, 27), (27, 59, 60, 28), (28, 60, 61, 29), (29, 61, 62, 30), (30, 62, 63, 31), (32, 0, 31, 63)])
me_cylinder_002.materials.append(mat_wheel)
me_cylinder_002.use_remesh_preserve_volume = False
me_cylinder_002.use_remesh_preserve_attributes = False
me_cylinder_002.use_mirror_vertex_groups = False
me_cylinder_002.update()
me_cylinder_001 = bpy.data.meshes.new('Cylinder.001')
me_cylinder_001.from_pydata([(0.1378, 0.2446, 0.783), (0.08857, 0.3046, 0.783), (0.05198, 0.373, 0.783), (0.02945, 0.4473, 0.783), (0.02184, 0.5246, 0.783), (0.02945, 0.6018, 0.783), (0.05198, 0.6761, 0.783), (0.08857, 0.7446, 0.783), (0.1378, 0.8046, 0.783), (0.1978, 0.8538, 0.783), (0.2663, 0.8904, 0.783), (0.3406, 0.9129, 0.783), (0.4178, 0.9206, 0.783), (0.4951, 0.9129, 0.783), (0.5694, 0.8904, 0.783), (0.6378, 0.8538, 0.783), (0.6978, 0.8046, 0.783), (0.7471, 0.7446, 0.783), (0.7837, 0.6761, 0.783), (0.8062, 0.6018, 0.783), (0.8138, 0.5246, 0.783), (0.8062, 0.4473, 0.783), (0.7837, 0.373, 0.783), (0.7471, 0.3046, 0.783), (0.6978, 0.2446, 0.783), (0.6378, 0.1953, 0.783), (0.5694, 0.1587, 0.783), (0.4951, 0.1362, 0.783), (0.4178, 0.1286, 0.783), (0.3406, 0.1362, 0.783), (0.2663, 0.1587, 0.783), (0.1978, 0.1953, 0.783), (0.1378, 0.2446, 0.723), (0.08857, 0.3046, 0.723), (0.05198, 0.373, 0.723), (0.02945, 0.4473, 0.723), (0.02184, 0.5246, 0.723), (0.02945, 0.6018, 0.723), (0.05198, 0.6761, 0.723), (0.08857, 0.7446, 0.723), (0.1378, 0.8046, 0.723), (0.1978, 0.8538, 0.723), (0.2663, 0.8904, 0.723), (0.3406, 0.9129, 0.723), (0.4178, 0.9206, 0.723), (0.4951, 0.9129, 0.723), (0.5694, 0.8904, 0.723), (0.6378, 0.8538, 0.723), (0.6978, 0.8046, 0.723), (0.7471, 0.7446, 0.723), (0.7837, 0.6761, 0.723), (0.8062, 0.6018, 0.723), (0.8138, 0.5246, 0.723), (0.8062, 0.4473, 0.723), (0.7837, 0.373, 0.723), (0.7471, 0.3046, 0.723), (0.6978, 0.2446, 0.723), (0.6378, 0.1953, 0.723), (0.5694, 0.1587, 0.723), (0.4951, 0.1362, 0.723), (0.4178, 0.1286, 0.723), (0.3406, 0.1362, 0.723), (0.2663, 0.1587, 0.723), (0.1978, 0.1953, 0.723), (0.4178, 0.5246, 0.783), (0.4178, 0.5246, 0.723)], [], [(64, 0, 1), (65, 33, 32), (64, 1, 2), (65, 34, 33), (64, 2, 3), (65, 35, 34), (64, 3, 4), (65, 36, 35), (64, 4, 5), (65, 37, 36), (64, 5, 6), (65, 38, 37), (64, 6, 7), (65, 39, 38), (64, 7, 8), (65, 40, 39), (64, 8, 9), (65, 41, 40), (64, 9, 10), (65, 42, 41), (64, 10, 11), (65, 43, 42), (64, 11, 12), (65, 44, 43), (64, 12, 13), (65, 45, 44), (64, 13, 14), (65, 46, 45), (64, 14, 15), (65, 47, 46), (64, 15, 16), (65, 48, 47), (64, 16, 17), (65, 49, 48), (64, 17, 18), (65, 50, 49), (64, 18, 19), (65, 51, 50), (64, 19, 20), (65, 52, 51), (64, 20, 21), (65, 53, 52), (64, 21, 22), (65, 54, 53), (64, 22, 23), (65, 55, 54), (64, 23, 24), (65, 56, 55), (64, 24, 25), (65, 57, 56), (64, 25, 26), (65, 58, 57), (64, 26, 27), (65, 59, 58), (64, 27, 28), (65, 60, 59), (64, 28, 29), (65, 61, 60), (64, 29, 30), (65, 62, 61), (64, 30, 31), (65, 63, 62), (31, 0, 64), (65, 32, 63), (0, 32, 33, 1), (1, 33, 34, 2), (2, 34, 35, 3), (3, 35, 36, 4), (4, 36, 37, 5), (5, 37, 38, 6), (6, 38, 39, 7), (7, 39, 40, 8), (8, 40, 41, 9), (9, 41, 42, 10), (10, 42, 43, 11), (11, 43, 44, 12), (12, 44, 45, 13), (13, 45, 46, 14), (14, 46, 47, 15), (15, 47, 48, 16), (16, 48, 49, 17), (17, 49, 50, 18), (18, 50, 51, 19), (19, 51, 52, 20), (20, 52, 53, 21), (21, 53, 54, 22), (22, 54, 55, 23), (23, 55, 56, 24), (24, 56, 57, 25), (25, 57, 58, 26), (26, 58, 59, 27), (27, 59, 60, 28), (28, 60, 61, 29), (29, 61, 62, 30), (30, 62, 63, 31), (32, 0, 31, 63)])
me_cylinder_001.materials.append(mat_wheel)
me_cylinder_001.use_remesh_preserve_volume = False
me_cylinder_001.use_remesh_preserve_attributes = False
me_cylinder_001.use_mirror_vertex_groups = False
me_cylinder_001.update()
me_plane_002 = bpy.data.meshes.new('Plane.002')
me_plane_002.from_pydata([(0.9801, 2.321, 0.8445), (0.9801, -0.4787, 0.8445), (-1.02, -0.4787, 0.8445), (-1.02, 2.321, 0.8445), (-1.02, 2.321, 0.9445), (-1.02, -0.4787, 0.9445), (0.9801, -0.4787, 0.9445), (0.9801, 2.321, 0.9445)], [], [(2, 3, 4, 5), (3, 0, 7, 4), (0, 1, 6, 7), (1, 2, 5, 6)])
me_plane_002.materials.append(mat_underframe)
me_plane_002.use_remesh_preserve_volume = False
me_plane_002.use_remesh_preserve_attributes = False
me_plane_002.use_mirror_vertex_groups = False
me_plane_002.update()
me_sphere = bpy.data.meshes.new('Sphere')
me_sphere.from_pydata([(-1.333e-06, 1.25e-06, 31.62), (-22.88, 16.62, 14.14), (8.74, 26.9, 14.14), (28.28, 4.856e-07, 14.14), (-8.74, 26.9, -14.14), (22.88, 16.62, -14.14), (-28.28, -7.508e-07, -14.14), (1.432e-06, -1.515e-06, -31.62), (-13.45, 9.772, 26.9), (5.137, 15.81, 26.9), (-8.313, 25.58, 16.63), (-26.9, 5.941e-07, 16.63), (16.63, 1.043e-06, 26.9), (21.76, 15.81, 16.63), (-30.08, 9.772, -1.941e-06), (-18.59, 25.58, -2.13e-06), (4.973e-08, 31.62, -1.581e-06), (18.59, 25.58, -5.047e-07), (30.08, 9.772, 6.886e-07), (-21.76, 15.81, -16.63), (8.313, 25.58, -16.63), (26.9, -8.593e-07, -16.63), (-16.63, -1.308e-06, -26.9), (-5.137, 15.81, -26.9), (13.45, 9.772, -26.9), (-24.33, 17.68, -2.035e-06), (-20.73, 21.1, 7.071), (-21.46, 21.63, -2.082e-06), (-19.66, 23.34, 3.536), (-22.53, 19.39, 3.536), (-22.9, 19.65, -2.059e-06), (-20.02, 23.61, -2.106e-06), (-20.2, 22.22, 5.303), (-19.12, 24.46, 1.768), (-21.63, 20.25, 5.303), (-23.43, 18.53, 1.768), (-20.56, 22.49, 1.768), (-21.1, 21.37, 3.536), (-22.0, 20.51, 1.768), (-22.18, 20.64, -2.071e-06), (-20.74, 22.62, -2.094e-06), (-19.93, 22.78, 4.419), (-19.39, 23.9, 2.652), (-22.08, 19.82, 4.419), (-22.98, 18.96, 2.652), (-21.01, 22.06, 0.8839), (-20.11, 22.92, 2.652), (-21.82, 20.38, 3.536), (-20.38, 22.36, 3.536), (-21.73, 21.07, 0.8839), (-22.26, 19.95, 2.652), (-20.29, 23.05, 0.8839), (-19.57, 24.04, 0.8839), (-19.84, 23.48, 1.768), (-20.83, 21.93, 2.652), (-21.55, 20.94, 2.652), (-21.28, 21.5, 1.768), (-23.16, 19.09, 0.8839), (-22.45, 20.08, 0.8839), (-22.71, 19.52, 1.768), (-21.37, 20.81, 4.419), (-20.65, 21.8, 4.419), (-20.92, 21.24, 5.303), (-6.725, 4.886, 29.26), (-18.17, 13.2, 20.52), (2.569, 7.906, 29.26), (6.939, 21.36, 20.52), (0.2137, 26.24, 15.38), (-15.6, 21.1, 15.38), (-24.89, 8.312, 15.38), (-29.18, 4.886, -7.071), (-26.48, 13.2, 7.071), (-13.66, 26.24, -7.071), (4.37, 29.26, 7.071), (-4.37, 29.26, -7.071), (13.66, 26.24, 7.071), (20.73, 21.1, -7.071), (-25.02, 7.906, -15.38), (-15.25, 21.36, -15.38), (-0.2137, 26.24, -15.38), (15.6, 21.1, -15.38), (-22.45, -1.03e-06, -20.52), (-8.313, -1.412e-06, -29.26), (-6.939, 21.36, -20.52), (-2.569, 7.906, -29.26), (18.17, 13.2, -20.52), (6.725, 4.886, -29.26), (-10.88, 17.68, 21.76), (-4.156, 12.79, 26.9), (-1.588, 20.7, 21.76), (-20.17, 4.886, 21.76), (-28.49, 4.886, 8.313), (-4.156, 28.6, 8.313), (-13.45, 25.58, 8.313), (-9.294, 28.6, -1.855e-06), (-25.92, 12.79, -8.313), (-20.17, 20.7, -8.313), (4.156, 28.6, -8.313), (9.294, 28.6, -1.043e-06), (13.45, 25.58, -8.313), (-13.45, 15.81, -21.76), (-19.19, 7.906, -21.76), (-10.88, 7.906, -26.9), (10.88, 17.68, -21.76), (1.588, 20.7, -21.76), (4.156, 12.79, -26.9), (-19.08, 24.81, 0.4419)], [], [(9, 13, 12), (3, 12, 13), (18, 3, 13), (13, 17, 18), (21, 18, 5), (30, 25, 19), (26, 32, 10), (25, 35, 1), (34, 26, 1), (31, 40, 19), (40, 27, 19), (27, 39, 19), (39, 30, 19), (32, 41, 10), (41, 28, 10), (28, 42, 10), (42, 33, 10), (51, 36, 45), (45, 40, 51), (31, 51, 40), (40, 45, 27), (51, 31, 52), (52, 53, 51), (36, 51, 53), (53, 52, 33), (42, 28, 46), (46, 53, 42), (33, 42, 53), (53, 46, 36), (54, 36, 46), (46, 48, 54), (37, 54, 48), (48, 46, 28), (54, 37, 55), (55, 56, 54), (36, 54, 56), (56, 55, 38), (49, 27, 45), (45, 56, 49), (38, 49, 56), (56, 45, 36), (50, 38, 55), (55, 47, 50), (29, 50, 47), (47, 55, 37), (30, 57, 25), (57, 35, 25), (57, 30, 58), (58, 59, 57), (35, 57, 59), (59, 58, 38), (50, 29, 44), (44, 59, 50), (38, 50, 59), (59, 44, 35), (49, 38, 58), (58, 39, 49), (27, 49, 39), (39, 58, 30), (60, 34, 43), (43, 47, 60), (37, 60, 47), (47, 43, 29), (60, 37, 61), (61, 62, 60), (34, 60, 62), (62, 61, 32), (34, 62, 26), (62, 32, 26), (41, 32, 61), (61, 48, 41), (28, 41, 48), (48, 61, 37), (35, 44, 1), (44, 29, 1), (29, 43, 1), (43, 34, 1), (68, 10, 87), (87, 64, 68), (1, 68, 64), (64, 87, 8), (88, 8, 87), (87, 89, 88), (9, 88, 89), (89, 87, 10), (67, 2, 66), (66, 89, 67), (10, 67, 89), (89, 66, 9), (88, 9, 65), (65, 63, 88), (8, 88, 63), (65, 0, 63), (90, 11, 69), (69, 64, 90), (8, 90, 64), (64, 69, 1), (9, 66, 13), (66, 2, 13), (0, 65, 12), (65, 9, 12), (91, 14, 71), (71, 69, 91), (11, 91, 69), (69, 71, 1), (92, 16, 73), (73, 67, 92), (10, 92, 67), (67, 73, 2), (92, 10, 93), (93, 94, 92), (16, 92, 94), (94, 93, 15), (72, 4, 74), (74, 94, 72), (15, 72, 94), (94, 74, 16), (17, 76, 18), (76, 5, 18), (2, 75, 13), (75, 17, 13), (77, 19, 95), (95, 70, 77), (6, 77, 70), (70, 95, 14), (78, 4, 72), (72, 96, 78), (19, 78, 96), (96, 72, 15), (79, 20, 97), (97, 74, 79), (4, 79, 74), (74, 97, 16), (98, 16, 97), (97, 99, 98), (17, 98, 99), (99, 97, 20), (80, 5, 76), (76, 99, 80), (20, 80, 99), (99, 76, 17), (98, 17, 75), (75, 73, 98), (16, 98, 73), (73, 75, 2), (100, 23, 83), (83, 78, 100), (19, 100, 78), (78, 83, 4), (100, 19, 101), (101, 102, 100), (23, 100, 102), (102, 101, 22), (82, 7, 84), (84, 102, 82), (22, 82, 102), (102, 84, 23), (81, 22, 101), (101, 77, 81), (6, 81, 77), (77, 101, 19), (103, 24, 85), (85, 80, 103), (20, 103, 80), (80, 85, 5), (103, 20, 104), (104, 105, 103), (24, 103, 105), (105, 104, 23), (84, 7, 86), (86, 105, 84), (23, 84, 105), (105, 86, 24), (83, 23, 104), (104, 79, 83), (4, 83, 79), (79, 104, 20), (5, 85, 21), (85, 24, 21), (14, 95, 25), (95, 19, 25), (1, 71, 25), (71, 14, 25), (10, 68, 26), (68, 1, 26), (19, 96, 31), (96, 15, 31), (15, 93, 33), (93, 10, 33), (52, 106, 33), (106, 15, 33), (15, 106, 31), (106, 52, 31)])
me_sphere.use_remesh_preserve_volume = False
me_sphere.use_remesh_preserve_attributes = False
me_sphere.use_mirror_vertex_groups = False
me_sphere.update()

# ---- objects
ob_cube_001 = bpy.data.objects.new('Cube.001', me_cube_001)
ob_cube_016 = bpy.data.objects.new('Cube.016', me_cube_023)
ob_cube_009 = bpy.data.objects.new('Cube.009', me_cube_022)
ob_cube = bpy.data.objects.new('Cube', me_cube)
ob_plane = bpy.data.objects.new('Plane', me_plane_001)
ob_cylinder_013 = bpy.data.objects.new('Cylinder.013', me_cylinder_011)
ob_cylinder_012 = bpy.data.objects.new('Cylinder.012', me_cylinder_010)
ob_cylinder_011 = bpy.data.objects.new('Cylinder.011', me_cylinder_009)
ob_cylinder_010 = bpy.data.objects.new('Cylinder.010', me_cylinder_008)
ob_sphere_001 = bpy.data.objects.new('Sphere.001', me_sphere_001)
ob_cube_032 = bpy.data.objects.new('Cube.032', me_cube_076)
ob_cube_031 = bpy.data.objects.new('Cube.031', me_cube_075)
ob_cube_030 = bpy.data.objects.new('Cube.030', me_cube_074)
ob_cube_029 = bpy.data.objects.new('Cube.029', me_cube_073)
ob_cube_028 = bpy.data.objects.new('Cube.028', me_cube_072)
ob_cube_027 = bpy.data.objects.new('Cube.027', me_cube_071)
ob_cube_025 = bpy.data.objects.new('Cube.025', me_cube_069)
ob_cube_022 = bpy.data.objects.new('Cube.022', me_cube_067)
ob_cube_021 = bpy.data.objects.new('Cube.021', me_cube_066)
ob_cube_020 = bpy.data.objects.new('Cube.020', me_cube_065)
ob_cube_019 = bpy.data.objects.new('Cube.019', me_cube_064)
ob_cube_017 = bpy.data.objects.new('Cube.017', me_cube_062)
ob_cube_015 = bpy.data.objects.new('Cube.015', me_cube_060)
ob_cube_014 = bpy.data.objects.new('Cube.014', me_cube_059)
ob_cube_013 = bpy.data.objects.new('Cube.013', me_cube_058)
ob_cube_012 = bpy.data.objects.new('Cube.012', me_cube_057)
ob_cube_011 = bpy.data.objects.new('Cube.011', me_cube_056)
ob_cube_010 = bpy.data.objects.new('Cube.010', me_cube_055)
ob_cylinder_005 = bpy.data.objects.new('Cylinder.005', me_cylinder_014)
ob_cylinder_003 = bpy.data.objects.new('Cylinder.003', me_cylinder_013)
ob_cylinder = bpy.data.objects.new('Cylinder', me_cylinder_004)
ob_cylinder_004 = bpy.data.objects.new('Cylinder.004', me_cylinder_005)
ob_cylinder_002 = bpy.data.objects.new('Cylinder.002', me_cylinder_002)
ob_cylinder_001 = bpy.data.objects.new('Cylinder.001', me_cylinder_001)
ob_plane_002 = bpy.data.objects.new('Plane.002', me_plane_002)
ob_camera = bpy.data.objects.new('Camera', cam_camera_001)
ob_sphere = bpy.data.objects.new('Sphere', me_sphere)
ob_lamp_001 = bpy.data.objects.new('Lamp.001', light_lamp)

# ---- transforms, parenting, visibility, modifiers, constraints
ob_cube_001.location = (0.02117, -3.258, -0.00187)
ob_cube_001.rotation_euler = (1.571, 0.0, -6.283)
ob_cube_001.lock_rotations_4d = False
ob_cube_001.empty_display_type = 'ARROWS'
ob_cube_001.lineart.crease_threshold = 0.0
ob_cube_016.location = (0.02117, -3.258, -0.00187)
ob_cube_016.rotation_euler = (0.0, 0.0, -6.283)
ob_cube_016.scale = (1.059, 1.27, 0.8326)
ob_cube_016.lock_rotations_4d = False
ob_cube_016.empty_display_type = 'ARROWS'
ob_cube_016.color = (0.0, 0.0, 0.0, 1.0)
ob_cube_016.lineart.crease_threshold = 0.0
ob_cube_009.location = (0.02117, -3.258, -0.00187)
ob_cube_009.rotation_euler = (0.0, 0.0, -6.283)
ob_cube_009.scale = (1.059, 1.27, 1.044)
ob_cube_009.lock_rotations_4d = False
ob_cube_009.empty_display_type = 'ARROWS'
ob_cube_009.color = (0.0, 0.0, 0.0, 1.0)
ob_cube_009.lineart.crease_threshold = 0.0
ob_cube.location = (0.02117, -3.258, -0.00187)
ob_cube.rotation_euler = (1.571, -0.0, -4.712)
ob_cube.scale = (0.726, 1.0, 1.059)
ob_cube.lock_rotations_4d = False
ob_cube.empty_display_type = 'ARROWS'
ob_cube.color = (0.0, 0.0, 0.0, 1.0)
ob_cube.lineart.crease_threshold = 0.0
ob_plane.location = (0.02117, -3.258, -0.00187)
ob_plane.rotation_euler = (1.49e-08, -1.49e-08, -6.283)
ob_plane.scale = (1.059, 1.413, 1.0)
ob_plane.lock_rotations_4d = False
ob_plane.empty_display_type = 'ARROWS'
ob_plane.color = (0.0, 0.0, 0.0, 1.0)
ob_plane.lineart.crease_threshold = 0.0
ob_cylinder_013.location = (0.02117, -3.258, -0.00187)
ob_cylinder_013.rotation_euler = (1.571, 0.0, -6.283)
ob_cylinder_013.scale = (1.0, 1.0, 1.413)
ob_cylinder_013.lock_rotations_4d = False
ob_cylinder_013.empty_display_type = 'ARROWS'
ob_cylinder_013.color = (0.0, 0.0, 0.0, 1.0)
ob_cylinder_013.lineart.crease_threshold = 0.0
ob_cylinder_012.location = (0.02117, -3.258, -0.00187)
ob_cylinder_012.rotation_euler = (1.571, 0.0, -6.283)
ob_cylinder_012.scale = (1.059, 1.0, 1.413)
ob_cylinder_012.lock_rotations_4d = False
ob_cylinder_012.empty_display_type = 'ARROWS'
ob_cylinder_012.color = (0.0, 0.0, 0.0, 1.0)
ob_cylinder_012.lineart.crease_threshold = 0.0
ob_cylinder_011.location = (0.02117, -3.258, -0.00187)
ob_cylinder_011.rotation_euler = (1.571, 0.0, -6.283)
ob_cylinder_011.scale = (1.059, 1.0, 1.413)
ob_cylinder_011.lock_rotations_4d = False
ob_cylinder_011.empty_display_type = 'ARROWS'
ob_cylinder_011.color = (0.0, 0.0, 0.0, 1.0)
ob_cylinder_011.lineart.crease_threshold = 0.0
ob_cylinder_010.location = (0.02117, -3.258, -0.00187)
ob_cylinder_010.rotation_euler = (1.571, 0.0, -6.283)
ob_cylinder_010.scale = (1.059, 1.0, 1.413)
ob_cylinder_010.lock_rotations_4d = False
ob_cylinder_010.empty_display_type = 'ARROWS'
ob_cylinder_010.color = (0.0, 0.0, 0.0, 1.0)
ob_cylinder_010.lineart.crease_threshold = 0.0
ob_sphere_001.location = (0.02117, -3.258, -0.00187)
ob_sphere_001.rotation_euler = (1.571, -0.0, -4.712)
ob_sphere_001.scale = (0.9243, 1.0, 1.0)
ob_sphere_001.lock_rotations_4d = False
ob_sphere_001.empty_display_type = 'ARROWS'
ob_sphere_001.color = (0.0, 0.0, 0.0, 1.0)
ob_sphere_001.lineart.crease_threshold = 0.0
ob_cube_032.location = (0.02117, -3.258, -0.00187)
ob_cube_032.rotation_euler = (1.571, 1.51e-07, -4.712)
ob_cube_032.scale = (0.8045, 1.0, -1.0)
ob_cube_032.lock_rotations_4d = False
ob_cube_032.empty_display_type = 'ARROWS'
ob_cube_032.color = (0.0, 0.0, 0.0, 1.0)
ob_cube_032.lineart.crease_threshold = 0.0
ob_cube_031.location = (0.02117, -3.258, -0.00187)
ob_cube_031.rotation_euler = (1.571, 1.51e-07, -4.712)
ob_cube_031.scale = (0.8045, 1.0, -1.0)
ob_cube_031.lock_rotations_4d = False
ob_cube_031.empty_display_type = 'ARROWS'
ob_cube_031.color = (0.0, 0.0, 0.0, 1.0)
ob_cube_031.lineart.crease_threshold = 0.0
ob_cube_030.location = (0.02117, -3.258, -0.00187)
ob_cube_030.rotation_euler = (1.571, 1.51e-07, -4.712)
ob_cube_030.scale = (-0.8045, 1.0, -1.0)
ob_cube_030.lock_rotations_4d = False
ob_cube_030.empty_display_type = 'ARROWS'
ob_cube_030.color = (0.0, 0.0, 0.0, 1.0)
ob_cube_030.lineart.crease_threshold = 0.0
ob_cube_029.location = (0.02117, -3.258, -0.00187)
ob_cube_029.rotation_euler = (1.571, 1.51e-07, -4.712)
ob_cube_029.scale = (-0.8045, 1.0, -1.0)
ob_cube_029.lock_rotations_4d = False
ob_cube_029.empty_display_type = 'ARROWS'
ob_cube_029.color = (0.0, 0.0, 0.0, 1.0)
ob_cube_029.lineart.crease_threshold = 0.0
ob_cube_028.location = (0.02117, -3.258, -0.00187)
ob_cube_028.rotation_euler = (1.571, 1.51e-07, -4.712)
ob_cube_028.scale = (0.8045, 1.0, -1.0)
ob_cube_028.lock_rotations_4d = False
ob_cube_028.empty_display_type = 'ARROWS'
ob_cube_028.color = (0.0, 0.0, 0.0, 1.0)
ob_cube_028.lineart.crease_threshold = 0.0
ob_cube_027.location = (0.02117, -3.258, -0.00187)
ob_cube_027.rotation_euler = (1.571, 1.51e-07, -4.712)
ob_cube_027.scale = (0.8045, 1.0, -1.0)
ob_cube_027.lock_rotations_4d = False
ob_cube_027.empty_display_type = 'ARROWS'
ob_cube_027.color = (0.0, 0.0, 0.0, 1.0)
ob_cube_027.lineart.crease_threshold = 0.0
ob_cube_025.location = (0.02117, -3.258, -0.00187)
ob_cube_025.rotation_euler = (1.571, 1.51e-07, -4.712)
ob_cube_025.scale = (0.8045, 1.0, -1.0)
ob_cube_025.lock_rotations_4d = False
ob_cube_025.empty_display_type = 'ARROWS'
ob_cube_025.color = (0.0, 0.0, 0.0, 1.0)
ob_cube_025.lineart.crease_threshold = 0.0
ob_cube_022.location = (0.02117, -3.258, -0.00187)
ob_cube_022.rotation_euler = (1.571, 1.51e-07, -4.712)
ob_cube_022.scale = (-0.8045, 1.0, -1.0)
ob_cube_022.lock_rotations_4d = False
ob_cube_022.empty_display_type = 'ARROWS'
ob_cube_022.color = (0.0, 0.0, 0.0, 1.0)
ob_cube_022.lineart.crease_threshold = 0.0
ob_cube_021.location = (0.02117, -3.258, -0.00187)
ob_cube_021.rotation_euler = (1.571, 1.51e-07, -4.712)
ob_cube_021.scale = (0.8045, 1.0, -1.0)
ob_cube_021.lock_rotations_4d = False
ob_cube_021.empty_display_type = 'ARROWS'
ob_cube_021.color = (0.0, 0.0, 0.0, 1.0)
ob_cube_021.lineart.crease_threshold = 0.0
ob_cube_020.location = (0.02117, -3.258, -0.00187)
ob_cube_020.rotation_euler = (1.571, 1.51e-07, -4.712)
ob_cube_020.scale = (0.8045, 1.0, 1.0)
ob_cube_020.lock_rotations_4d = False
ob_cube_020.empty_display_type = 'ARROWS'
ob_cube_020.color = (0.0, 0.0, 0.0, 1.0)
ob_cube_020.lineart.crease_threshold = 0.0
ob_cube_019.location = (0.02117, -3.258, -0.00187)
ob_cube_019.rotation_euler = (1.571, 1.51e-07, -4.712)
ob_cube_019.scale = (-0.8045, 1.0, 1.0)
ob_cube_019.lock_rotations_4d = False
ob_cube_019.empty_display_type = 'ARROWS'
ob_cube_019.color = (0.0, 0.0, 0.0, 1.0)
ob_cube_019.lineart.crease_threshold = 0.0
ob_cube_017.location = (0.02117, -3.258, -0.00187)
ob_cube_017.rotation_euler = (1.571, 1.51e-07, -4.712)
ob_cube_017.scale = (0.8045, 1.0, 1.0)
ob_cube_017.lock_rotations_4d = False
ob_cube_017.empty_display_type = 'ARROWS'
ob_cube_017.color = (0.0, 0.0, 0.0, 1.0)
ob_cube_017.lineart.crease_threshold = 0.0
ob_cube_015.location = (0.02117, -3.258, -0.00187)
ob_cube_015.rotation_euler = (1.571, 1.51e-07, -4.712)
ob_cube_015.scale = (0.8045, 1.0, 1.0)
ob_cube_015.lock_rotations_4d = False
ob_cube_015.empty_display_type = 'ARROWS'
ob_cube_015.color = (0.0, 0.0, 0.0, 1.0)
ob_cube_015.lineart.crease_threshold = 0.0
ob_cube_014.location = (0.02117, -3.258, -0.00187)
ob_cube_014.rotation_euler = (1.571, 1.51e-07, -4.712)
ob_cube_014.scale = (0.8045, 1.0, 1.0)
ob_cube_014.lock_rotations_4d = False
ob_cube_014.empty_display_type = 'ARROWS'
ob_cube_014.color = (0.0, 0.0, 0.0, 1.0)
ob_cube_014.lineart.crease_threshold = 0.0
ob_cube_013.location = (0.02117, -3.258, -0.00187)
ob_cube_013.rotation_euler = (1.571, 1.51e-07, -4.712)
ob_cube_013.scale = (-0.8045, 1.0, 1.0)
ob_cube_013.lock_rotations_4d = False
ob_cube_013.empty_display_type = 'ARROWS'
ob_cube_013.color = (0.0, 0.0, 0.0, 1.0)
ob_cube_013.lineart.crease_threshold = 0.0
ob_cube_012.location = (0.02117, -3.258, -0.00187)
ob_cube_012.rotation_euler = (1.571, 1.51e-07, -4.712)
ob_cube_012.scale = (-0.8045, 1.0, 1.0)
ob_cube_012.lock_rotations_4d = False
ob_cube_012.empty_display_type = 'ARROWS'
ob_cube_012.color = (0.0, 0.0, 0.0, 1.0)
ob_cube_012.lineart.crease_threshold = 0.0
ob_cube_011.location = (0.02117, -3.258, -0.00187)
ob_cube_011.rotation_euler = (1.571, 1.51e-07, -4.712)
ob_cube_011.scale = (0.8045, 1.0, 1.0)
ob_cube_011.lock_rotations_4d = False
ob_cube_011.empty_display_type = 'ARROWS'
ob_cube_011.color = (0.0, 0.0, 0.0, 1.0)
ob_cube_011.lineart.crease_threshold = 0.0
ob_cube_010.location = (0.02117, -3.258, -0.00187)
ob_cube_010.rotation_euler = (1.571, 1.51e-07, -4.712)
ob_cube_010.scale = (0.8045, 1.0, 1.0)
ob_cube_010.lock_rotations_4d = False
ob_cube_010.empty_display_type = 'ARROWS'
ob_cube_010.color = (0.0, 0.0, 0.0, 1.0)
ob_cube_010.lineart.crease_threshold = 0.0
ob_cylinder_005.location = (0.02117, -3.258, -0.00187)
ob_cylinder_005.rotation_euler = (1.571, 1.51e-07, -4.712)
ob_cylinder_005.scale = (0.8045, 1.0, 1.0)
ob_cylinder_005.lock_rotations_4d = False
ob_cylinder_005.empty_display_type = 'ARROWS'
ob_cylinder_005.color = (0.0, 0.0, 0.0, 1.0)
ob_cylinder_005.lineart.crease_threshold = 0.0
ob_cylinder_003.location = (0.02117, -3.258, -0.00187)
ob_cylinder_003.rotation_euler = (1.571, 1.51e-07, -4.712)
ob_cylinder_003.scale = (0.8045, 1.0, 1.0)
ob_cylinder_003.lock_rotations_4d = False
ob_cylinder_003.empty_display_type = 'ARROWS'
ob_cylinder_003.color = (0.0, 0.0, 0.0, 1.0)
ob_cylinder_003.lineart.crease_threshold = 0.0
ob_cylinder.location = (0.02117, -3.258, -0.00187)
ob_cylinder.rotation_euler = (1.571, 1.51e-07, -4.712)
ob_cylinder.scale = (0.08045, 0.1, 0.1)
ob_cylinder.lock_rotations_4d = False
ob_cylinder.empty_display_type = 'ARROWS'
ob_cylinder.color = (0.0, 0.0, 0.0, 1.0)
ob_cylinder.lineart.crease_threshold = 0.0
ob_cylinder_004.location = (0.02117, -3.258, -0.00187)
ob_cylinder_004.rotation_euler = (1.571, 1.51e-07, -4.712)
ob_cylinder_004.scale = (0.08045, 0.1, 0.1)
ob_cylinder_004.lock_rotations_4d = False
ob_cylinder_004.empty_display_type = 'ARROWS'
ob_cylinder_004.color = (0.0, 0.0, 0.0, 1.0)
ob_cylinder_004.lineart.crease_threshold = 0.0
ob_cylinder_002.location = (0.02117, -3.258, -0.00187)
ob_cylinder_002.rotation_euler = (1.571, 1.51e-07, -4.712)
ob_cylinder_002.scale = (0.8045, 1.0, 1.0)
ob_cylinder_002.lock_rotations_4d = False
ob_cylinder_002.empty_display_type = 'ARROWS'
ob_cylinder_002.color = (0.0, 0.0, 0.0, 1.0)
ob_cylinder_002.lineart.crease_threshold = 0.0
ob_cylinder_001.location = (0.02117, -3.258, -0.00187)
ob_cylinder_001.rotation_euler = (1.571, 1.51e-07, -4.712)
ob_cylinder_001.scale = (0.8045, 1.0, 1.0)
ob_cylinder_001.lock_rotations_4d = False
ob_cylinder_001.empty_display_type = 'ARROWS'
ob_cylinder_001.color = (0.0, 0.0, 0.0, 1.0)
ob_cylinder_001.lineart.crease_threshold = 0.0
ob_plane_002.location = (0.02117, -3.258, -0.00187)
ob_plane_002.rotation_euler = (1.49e-08, -1.49e-08, -6.283)
ob_plane_002.scale = (1.059, 1.413, 1.0)
ob_plane_002.lock_rotations_4d = False
ob_plane_002.empty_display_type = 'ARROWS'
ob_plane_002.color = (0.0, 0.0, 0.0, 1.0)
ob_plane_002.lineart.crease_threshold = 0.0
ob_camera.location = (10.0, -10.0, 10.0)
ob_camera.rotation_euler = (1.047, 0.0, 0.7854)
ob_camera.lock_rotations_4d = False
ob_camera.empty_display_type = 'ARROWS'
ob_camera.color = (0.0, 0.0, 0.0, 1.0)
ob_camera.lineart.crease_threshold = 0.0
ob_sphere.location = (-0.02993, 0.1261, 0.07312)
ob_sphere.rotation_euler = (1.571, -0.0, 1.571)
ob_sphere.lock_rotations_4d = False
ob_sphere.empty_display_type = 'ARROWS'
ob_sphere.color = (0.0, 0.0, 0.0, 1.0)
ob_sphere.show_instancer_for_render = False
ob_sphere.instance_type = 'VERTS'
ob_sphere.use_instance_vertices_rotation = True
ob_sphere.lineart.crease_threshold = 0.0
ob_lamp_001.parent = ob_sphere
ob_lamp_001.matrix_parent_inverse = Matrix(((-4.371e-08, 1.0, -2.118e-22, -0.1261), (4.371e-08, 1.911e-15, 1.0, -0.07312), (1.0, 4.371e-08, -4.371e-08, 0.02993), (0.0, 0.0, 0.0, 1.0)))
ob_lamp_001.location = (-0.02993, 0.1261, 0.07312)
ob_lamp_001.rotation_euler = (1.571, -0.0, 1.571)
ob_lamp_001.lock_rotations_4d = False
ob_lamp_001.empty_display_type = 'ARROWS'
ob_lamp_001.color = (0.0, 0.0, 0.0, 1.0)
ob_lamp_001.lineart.crease_threshold = 0.0

# ---- collection membership
col_collection_1.objects.link(ob_cube_001)
col_collection_1.objects.link(ob_cube_016)
col_collection_1.objects.link(ob_cube_009)
col_collection_1.objects.link(ob_cube)
col_collection_1.objects.link(ob_plane)
col_collection_1.objects.link(ob_cylinder_013)
col_collection_1.objects.link(ob_cylinder_012)
col_collection_1.objects.link(ob_cylinder_011)
col_collection_1.objects.link(ob_cylinder_010)
col_collection_1.objects.link(ob_sphere_001)
col_collection_1.objects.link(ob_cube_032)
col_collection_1.objects.link(ob_cube_031)
col_collection_1.objects.link(ob_cube_030)
col_collection_1.objects.link(ob_cube_029)
col_collection_1.objects.link(ob_cube_028)
col_collection_1.objects.link(ob_cube_027)
col_collection_1.objects.link(ob_cube_025)
col_collection_1.objects.link(ob_cube_022)
col_collection_1.objects.link(ob_cube_021)
col_collection_1.objects.link(ob_cube_020)
col_collection_1.objects.link(ob_cube_019)
col_collection_1.objects.link(ob_cube_017)
col_collection_1.objects.link(ob_cube_015)
col_collection_1.objects.link(ob_cube_014)
col_collection_1.objects.link(ob_cube_013)
col_collection_1.objects.link(ob_cube_012)
col_collection_1.objects.link(ob_cube_011)
col_collection_1.objects.link(ob_cube_010)
col_collection_1.objects.link(ob_cylinder_005)
col_collection_1.objects.link(ob_cylinder_003)
col_collection_1.objects.link(ob_cylinder)
col_collection_1.objects.link(ob_cylinder_004)
col_collection_1.objects.link(ob_cylinder_002)
col_collection_1.objects.link(ob_cylinder_001)
col_collection_1.objects.link(ob_plane_002)
col_collection_2.objects.link(ob_camera)
col_collection_3.objects.link(ob_sphere)
col_collection_3.objects.link(ob_lamp_001)

# ---- scene / render settings (as saved in the file)
scene.camera = ob_camera
scene.frame_start = 1; scene.frame_end = 1; scene.frame_set(1)
scene.render.engine = 'BLENDER_EEVEE_NEXT'
scene.render.image_settings.color_mode = 'RGB'
scene.render.image_settings.compression = 90
scene.render.resolution_x = 128
scene.render.resolution_y = 128
scene.render.pixel_aspect_x = 100.0
scene.render.pixel_aspect_y = 100.0
scene.render.fps = 25
scene.render.dither_intensity = 0.0
scene.render.use_compositing = False
scene.render.use_sequencer = False
scene.render.bake_margin = 2
scene.render.bake_bias = 0.0
scene.render.use_stamp_time = False
scene.render.use_stamp_date = False
scene.render.use_stamp_frame = False
scene.render.use_stamp_camera = False
scene.render.use_stamp_scene = False
scene.render.use_stamp_filename = False
scene.render.use_stamp_render_time = False
scene.render.stamp_font_size = 0
scene.cycles.use_denoising = False
scene.cycles.samples = 10
scene.cycles.sampling_pattern = 'TABULATED_SOBOL'
scene.cycles.light_sampling_threshold = 0.0
scene.cycles.use_adaptive_sampling = False
scene.cycles.use_light_tree = False
scene.cycles.blur_glossy = 0.0
scene.cycles.volume_bounces = 1
scene.cycles.pixel_filter_type = 'GAUSSIAN'
scene.cycles.sample_clamp_indirect = 0.0
scene.view_settings.view_transform = 'Raw'
bpy.context.view_layer.update()
